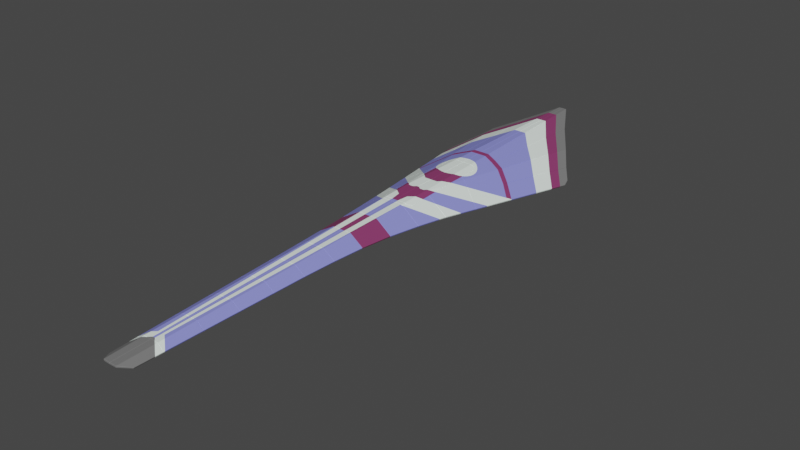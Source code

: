# Source: phoenix_nova_exported.blend  (saved by Blender 2.80.41; exported with 4.5.12 LTS)
import bpy
from mathutils import Matrix  # noqa: F401  (used for matrix-valued properties, if any)

bpy.ops.wm.read_factory_settings(use_empty=True)
scene = bpy.context.scene
scene.name = 'Scene'

# ---- collections
col_collection = bpy.data.collections.new('Collection'); scene.collection.children.link(col_collection)
col_collection_2 = bpy.data.collections.new('Collection 2'); scene.collection.children.link(col_collection_2)

# ---- materials (node trees are filled in below, after node groups)
mat_hull = bpy.data.materials.new('Hull')
mat_hull.alpha_threshold = 0.0
mat_hull.use_transparent_shadow = False
mat_hull.roughness = 0.5
mat_hull.line_color = (0.0, 0.0, 0.0, 1.0)
mat_adamantine_armor = bpy.data.materials.new('Adamantine Armor')
mat_adamantine_armor.alpha_threshold = 0.0
mat_adamantine_armor.use_transparent_shadow = False
mat_adamantine_armor.roughness = 0.5
mat_adamantine_armor.line_color = (0.0, 0.0, 0.0, 1.0)
mat_heat_paint = bpy.data.materials.new('Heat Paint')
mat_heat_paint.use_transparent_shadow = False
mat_heat_paint.roughness = 0.25
mat_phase = bpy.data.materials.new('Phase')
mat_phase.use_transparent_shadow = False
mat_phase.roughness = 0.25
mat_white_paint = bpy.data.materials.new('White Paint')
mat_white_paint.use_transparent_shadow = False
mat_white_paint.roughness = 0.25

# ---- material node trees
mat_hull.use_nodes = True; mat_hull.node_tree.nodes.clear()
_N = mat_hull.node_tree.nodes; _L = mat_hull.node_tree.links
n0 = _N.new('ShaderNodeOutputMaterial'); n0.name = 'Material Output'; n0.location = (300, 300)
n1 = _N.new('ShaderNodeBsdfPrincipled'); n1.name = 'Principled BSDF'; n1.location = (10, 300)
n1.distribution = 'GGX'
n1.subsurface_method = 'BURLEY'
n1.inputs[0].default_value = (0.0, 0.0, 0.0, 1.0)
n1.inputs[3].default_value = 1.45
_L.new(n1.outputs[0], n0.inputs[0])
n0.is_active_output = True
mat_adamantine_armor.use_nodes = True; mat_adamantine_armor.node_tree.nodes.clear()
_N = mat_adamantine_armor.node_tree.nodes; _L = mat_adamantine_armor.node_tree.links
n0 = _N.new('ShaderNodeOutputMaterial'); n0.name = 'Material Output'; n0.location = (300, 300)
n1 = _N.new('ShaderNodeBsdfPrincipled'); n1.name = 'Principled BSDF'; n1.location = (10, 300)
n1.distribution = 'GGX'
n1.subsurface_method = 'BURLEY'
n1.inputs[0].default_value = (0.2608, 0.2774, 0.8, 1.0)
n1.inputs[3].default_value = 1.45
_L.new(n1.outputs[0], n0.inputs[0])
n0.is_active_output = True
mat_heat_paint.use_nodes = True; mat_heat_paint.node_tree.nodes.clear()
_N = mat_heat_paint.node_tree.nodes; _L = mat_heat_paint.node_tree.links
n0 = _N.new('ShaderNodeOutputMaterial'); n0.name = 'Material Output'; n0.location = (300, 300)
n1 = _N.new('ShaderNodeBsdfPrincipled'); n1.name = 'Principled BSDF'; n1.location = (10, 300)
n1.distribution = 'GGX'
n1.subsurface_method = 'BURLEY'
n1.inputs[0].default_value = (0.1845, 0.1845, 0.1845, 1.0)
n1.inputs[3].default_value = 1.45
_L.new(n1.outputs[0], n0.inputs[0])
n0.is_active_output = True
mat_phase.use_nodes = True; mat_phase.node_tree.nodes.clear()
_N = mat_phase.node_tree.nodes; _L = mat_phase.node_tree.links
n0 = _N.new('ShaderNodeOutputMaterial'); n0.name = 'Material Output'; n0.location = (300, 300)
n1 = _N.new('ShaderNodeBsdfPrincipled'); n1.name = 'Principled BSDF'; n1.location = (10, 300)
n1.distribution = 'GGX'
n1.subsurface_method = 'BURLEY'
n1.inputs[0].default_value = (0.2529, 0.04123, 0.1381, 1.0)
n1.inputs[3].default_value = 1.45
_L.new(n1.outputs[0], n0.inputs[0])
n0.is_active_output = True
mat_white_paint.use_nodes = True; mat_white_paint.node_tree.nodes.clear()
_N = mat_white_paint.node_tree.nodes; _L = mat_white_paint.node_tree.links
n0 = _N.new('ShaderNodeOutputMaterial'); n0.name = 'Material Output'; n0.location = (300, 300)
n1 = _N.new('ShaderNodeBsdfPrincipled'); n1.name = 'Principled BSDF'; n1.location = (10, 300)
n1.distribution = 'GGX'
n1.subsurface_method = 'BURLEY'
n1.inputs[0].default_value = (0.8941, 1.0, 0.9397, 1.0)
n1.inputs[3].default_value = 1.45
_L.new(n1.outputs[0], n0.inputs[0])
n0.is_active_output = True

# ---- world
world_world = bpy.data.worlds.new('World'); scene.world = world_world
world_world.color = (0.05088, 0.05088, 0.05088)
world_world.use_sun_shadow = False
world_world.sun_shadow_jitter_overblur = 0.0

# ---- meshes
me_cube_001 = bpy.data.meshes.new('Cube.001')
me_cube_001.from_pydata([(0.05968, -1.1, 0.267), (0.08639, -1.1, 0.2343), (0.444, 6.287, 0.3525), (0.2996, 2.183, 0.643), (0.0, 2.187, 0.6431), (0.0, 4.431, 0.1083), (0.0, 8.491, 0.3026), (0.0, 8.744, 0.6328), (0.0, -7.438, 0.2945), (0.7905, 4.944, 0.4815), (0.1528, 7.497, 0.7234), (0.0, 7.461, 0.7228), (0.8277, 6.705, 0.4774), (0.6035, 6.978, 0.5591), (0.7963, 5.095, 0.4802), (0.7855, 4.816, 0.4789), (0.6339, 2.125, 0.4505), (0.4908, -0.4163, 0.4238), (0.2543, 4.422, 0.1083), (0.2897, 8.491, 0.3026), (0.3582, 7.168, 0.2395), (0.6046, 7.255, 0.5602), (0.5799, 7.626, 0.571), (0.4441, 8.655, 0.5161), (0.2826, 8.744, 0.6328), (0.3291, 8.308, 0.6645), (0.0, -1.1, 0.267), (0.08639, -1.1, 0.1083), (0.0, -1.1, 0.1083), (0.08639, -7.336, 0.2343), (0.05968, -7.391, 0.267), (0.0, -7.391, 0.267), (0.08639, -7.121, 0.1083), (0.2407, -7.121, 0.1083), (0.1941, -7.423, 0.2944), (0.3333, -7.222, 0.229), (0.1803, -7.437, 0.2939), (0.2875, -7.225, 0.1694)], [], [(2, 13, 12), (16, 3, 34, 35, 17), (6, 7, 24, 23, 19), (5, 6, 19, 20, 18), (7, 11, 10, 25, 24), (9, 3, 16, 15), (17, 2, 12, 14, 15, 16), (15, 14, 9), (13, 2, 17, 35, 37, 33, 18, 20, 21), (14, 12, 13, 21, 22, 25, 10, 3, 9), (20, 19, 23, 22, 21), (23, 24, 25, 22), (27, 1, 0, 26, 28), (26, 0, 30, 31), (29, 30, 0, 1), (32, 29, 1, 27), (36, 37, 35, 34), (37, 36, 8, 31, 30, 29, 32, 33), (33, 32, 27, 28, 5, 18), (4, 3, 10, 11), (8, 36, 34, 3, 4)])
_uv = me_cube_001.uv_layers.new(name='UVMap')
_uv.uv.foreach_set('vector', [0.7504, 0.6771, 0.7356, 0.6571, 0.7149, 0.6709, 0.0, 0.0, 0.0, 0.0, 0.0, 0.0, 0.0, 0.0, 0.0, 0.0, 0.0, 0.0, 0.0, 0.0, 0.0, 0.0, 0.0, 0.0, 0.0, 0.0, 0.0, 0.0, 0.0, 0.0, 0.0, 0.0, 0.0, 0.0, 0.0, 0.0, 0.0, 0.0, 0.0, 0.0, 0.0, 0.0, 0.0, 0.0, 0.0, 0.0, 0.0, 0.0, 0.0, 0.0, 0.0, 0.0, 0.0, 0.0, 0.0, 0.0, 0.0, 0.0, 0.0, 0.0, 0.0, 0.0, 0.0, 0.0, 0.0, 0.0, 0.0, 0.0, 0.0, 0.0, 0.0, 0.0, 0.0, 0.0, 0.0, 0.0, 0.0, 0.0, 0.0, 0.0, 0.0, 0.0, 0.0, 0.0, 0.0, 0.0, 0.0, 0.0, 0.0, 0.0, 0.0, 0.0, 0.0, 0.0, 0.0, 0.0, 0.0, 0.0, 0.0, 0.0, 0.0, 0.0, 0.0, 0.0, 0.0, 0.0, 0.0, 0.0, 0.0, 0.0, 0.0, 0.0, 0.0, 0.0, 0.0, 0.0, 0.0, 0.0, 0.0, 0.0, 0.0, 0.0, 0.0, 0.0, 0.0, 0.0, 0.5293, 0.25, 0.4282, 0.25, 0.402, 0.25, 0.402, 0.25, 0.5293, 0.25, 0.402, 0.25, 0.402, 0.25, 0.402, 0.25, 0.402, 0.25, 0.4282, 0.25, 0.402, 0.25, 0.402, 0.25, 0.4282, 0.25, 0.5293, 0.25, 0.4282, 0.25, 0.4282, 0.25, 0.5293, 0.25, 0.0, 0.0, 0.0, 0.0, 0.0, 0.0, 0.0, 0.0, 0.6444, 0.6839, 0.5908, 0.5608, 0.4955, 0.5604, 0.4955, 0.5874, 0.5305, 0.5874, 0.5439, 0.6198, 0.5439, 0.7443, 0.621, 0.7443, 0.0, 0.0, 0.0, 0.0, 0.0, 0.0, 0.0, 0.0, 0.0, 0.0, 0.0, 0.0, 0.0, 0.0, 0.0, 0.0, 0.0, 0.0, 0.0, 0.0, 0.0, 0.0, 0.0, 0.0, 0.0, 0.0, 0.0, 0.0, 0.0, 0.0])
me_cube_001.materials.append(mat_hull)
me_cube_001.use_remesh_preserve_volume = False
me_cube_001.use_remesh_preserve_attributes = False
me_cube_001.use_mirror_vertex_groups = False
me_cube_001.update()
me_cube_002 = bpy.data.meshes.new('Cube.002')
me_cube_002.from_pydata([(0.444, 6.287, 0.3525), (0.0, 4.431, 0.1083), (0.0, 8.491, 0.3026), (0.0, -7.438, 0.2945), (0.8277, 6.705, 0.4774), (0.6035, 6.978, 0.5591), (0.6339, 2.125, 0.4505), (0.4908, -0.4163, 0.4238), (0.2543, 4.422, 0.1083), (0.2897, 8.491, 0.3026), (0.3582, 7.168, 0.2395), (0.6046, 7.255, 0.5602), (0.5799, 7.626, 0.571), (0.4441, 8.655, 0.5161), (0.0, -0.6315, 0.1083), (0.08639, -7.336, 0.2343), (0.05968, -7.391, 0.267), (0.0, -7.391, 0.267), (0.08639, -7.121, 0.1083), (0.2407, -7.121, 0.1083), (0.1941, -7.423, 0.2944), (0.3333, -7.222, 0.229), (0.1803, -7.437, 0.2939), (0.2875, -7.225, 0.1694), (0.2415, -6.48, 0.1083), (0.08639, -6.469, 0.1083), (0.3501, -6.497, 0.2498), (0.3744, -5.448, 0.2798), (0.08639, -5.431, 0.1083), (0.2427, -5.431, 0.1083), (0.08639, -4.435, 0.1083), (0.3973, -4.455, 0.3082), (0.2439, -4.439, 0.1083), (0.245, -3.449, 0.1083), (0.4202, -3.466, 0.3365), (0.08639, -3.449, 0.1083), (0.2461, -2.512, 0.1083), (0.442, -2.526, 0.3634), (0.08639, -2.512, 0.1083), (0.08639, -1.567, 0.1083), (0.4638, -1.585, 0.3903), (0.2473, -1.565, 0.1083), (0.4852, -0.6583, 0.4168), (0.2484, -0.6316, 0.1083), (0.486, 0.2727, 0.4164), (0.0, 0.3087, 0.1083), (0.2495, 0.3087, 0.1083), (0.4795, 1.213, 0.4064), (0.5816, 1.195, 0.4408), (0.2506, 1.252, 0.1083), (0.0, 1.249, 0.1083), (0.2517, 2.198, 0.1083), (0.4729, 2.156, 0.3964), (0.0, 2.19, 0.1083), (0.4663, 3.093, 0.3865), (0.2528, 3.144, 0.1083), (0.6844, 3.021, 0.46), (0.0, 3.141, 0.1083), (0.0, 4.976, 0.1344), (0.4535, 4.931, 0.3669), (0.7828, 4.816, 0.478), (0.2753, 4.975, 0.1348), (0.0, 7.153, 0.2386), (0.0, 5.956, 0.1813), (0.3121, 5.95, 0.1813), (0.8075, 5.792, 0.4782), (0.4466, 5.907, 0.3565), (0.5294, 0.2689, 0.431), (0.2775, -4.442, 0.1521), (0.2752, -5.435, 0.1507), (0.2906, 1.245, 0.1604), (0.3162, 4.965, 0.1881), (0.2728, -6.485, 0.1492), (0.2863, -0.6358, 0.1577), (0.2841, -1.569, 0.1563), (0.2949, 3.133, 0.1632), (0.2819, -2.515, 0.155), (0.4075, 7.185, 0.3036), (0.3563, 5.94, 0.2388), (0.2798, -3.452, 0.1536), (0.2928, 2.19, 0.1618), (0.2884, 0.3028, 0.1591), (0.2981, 4.526, 0.1652), (0.4599, 4.014, 0.3767), (0.7361, 3.942, 0.4697), (0.0, 4.063, 0.1083), (0.297, 4.055, 0.1645), (0.2539, 4.065, 0.1083), (0.08639, -1.1, 0.1083), (0.0, -1.1, 0.1083)], [], [(1, 8, 61, 58), (7, 67, 44), (5, 11, 77, 78, 66, 0), (10, 77, 11, 12, 13, 9), (22, 20, 21, 23), (23, 19, 18, 15, 16, 17, 3, 22), (19, 24, 25, 18), (26, 72, 24, 19, 23, 21), (25, 24, 29, 28), (27, 69, 72, 26), (28, 29, 32, 30), (30, 32, 33, 35), (31, 68, 69, 27), (35, 33, 36, 38), (34, 79, 68, 31), (37, 76, 79, 34), (38, 36, 41, 39), (40, 74, 76, 37), (43, 46, 45, 14), (42, 73, 74, 40), (44, 81, 73, 42, 7), (45, 46, 49, 50), (47, 48, 6, 52), (47, 70, 81, 44), (50, 49, 51, 53), (52, 80, 70, 47), (53, 51, 55, 57), (52, 6, 56, 54), (57, 55, 87, 85), (83, 84, 60, 59), (54, 75, 80, 52), (59, 71, 82, 86, 83), (58, 61, 64, 63), (59, 60, 65, 66), (62, 10, 9, 2), (66, 78, 71, 59), (63, 64, 10, 62), (66, 65, 4, 0), (44, 67, 48, 47), (79, 76, 36, 33), (76, 74, 41, 36), (73, 81, 46, 43), (80, 75, 55, 51), (78, 77, 10, 64), (69, 68, 32, 29), (68, 79, 33, 32), (74, 73, 43, 41), (81, 70, 49, 46), (70, 80, 51, 49), (75, 86, 87, 55), (71, 78, 64, 61), (72, 69, 29, 24), (54, 56, 84, 83), (83, 86, 75, 54), (85, 87, 8, 1), (87, 86, 82, 71, 61, 8), (43, 14, 89, 88, 39, 41)])
me_cube_002.polygons.foreach_set('material_index', [1, 2, 0, 1, 1, 1, 1, 1, 1, 0, 1, 1, 0, 1, 0, 0, 1, 0, 1, 0, 2, 1, 0, 0, 1, 0, 1, 0, 1, 0, 0, 0, 1, 0, 1, 0, 1, 1, 0, 1, 1, 1, 1, 1, 1, 1, 1, 1, 1, 1, 1, 1, 0, 0, 1, 1, 1])
_k = set([(6, 52), (10, 62), (10, 77), (11, 77), (14, 43), (24, 25), (24, 72), (26, 72), (27, 69), (28, 29), (29, 69), (30, 32), (31, 68), (32, 68), (33, 35), (33, 79), (34, 79), (36, 38), (36, 76), (37, 76), (39, 41), (40, 74), (41, 74), (42, 73), (43, 73), (44, 67), (44, 81), (45, 46), (46, 81), (47, 48), (47, 70), (49, 50), (49, 70), (51, 53), (51, 80), (52, 80), (54, 56), (54, 75), (55, 57), (55, 75), (58, 61), (59, 60), (59, 71), (61, 71), (63, 64), (64, 78), (65, 66), (66, 78), (83, 84), (83, 86), (85, 87), (86, 87)])
me_cube_002.attributes.new('sharp_edge', 'BOOLEAN', 'EDGE').data.foreach_set('value', [ (min(e.vertices), max(e.vertices)) in _k for e in me_cube_002.edges])
_uv = me_cube_002.uv_layers.new(name='UVMap')
_uv.uv.foreach_set('vector', [0.0, 0.0, 0.0, 0.0, 0.0, 0.0, 0.0, 0.0, 0.0, 0.0, 0.0, 0.0, 0.0, 0.0, 0.0, 0.0, 0.0, 0.0, 0.0, 0.0, 0.0, 0.0, 0.0, 0.0, 0.0, 0.0, 0.0, 0.0, 0.0, 0.0, 0.0, 0.0, 0.0, 0.0, 0.0, 0.0, 0.0, 0.0, 0.0, 0.0, 0.0, 0.0, 0.0, 0.0, 0.0, 0.0, 0.6444, 0.6839, 0.621, 0.7443, 0.5439, 0.7443, 0.5439, 0.6198, 0.5305, 0.5874, 0.4955, 0.5874, 0.4955, 0.5604, 0.5908, 0.5608, 0.0, 0.0, 0.0, 0.0, 0.0, 0.0, 0.0, 0.0, 0.0, 0.0, 0.0, 0.0, 0.0, 0.0, 0.0, 0.0, 0.0, 0.0, 0.0, 0.0, 0.0, 0.0, 0.0, 0.0, 0.0, 0.0, 0.0, 0.0, 0.0, 0.0, 0.0, 0.0, 0.0, 0.0, 0.0, 0.0, 0.0, 0.0, 0.0, 0.0, 0.0, 0.0, 0.0, 0.0, 0.0, 0.0, 0.0, 0.0, 0.0, 0.0, 0.0, 0.0, 0.0, 0.0, 0.0, 0.0, 0.0, 0.0, 0.0, 0.0, 0.0, 0.0, 0.0, 0.0, 0.0, 0.0, 0.0, 0.0, 0.0, 0.0, 0.0, 0.0, 0.0, 0.0, 0.0, 0.0, 0.0, 0.0, 0.0, 0.0, 0.0, 0.0, 0.0, 0.0, 0.0, 0.0, 0.0, 0.0, 0.0, 0.0, 0.0, 0.0, 0.0, 0.0, 0.0, 0.0, 0.0, 0.0, 0.0, 0.0, 0.0, 0.0, 0.0, 0.0, 0.0, 0.0, 0.0, 0.0, 0.0, 0.0, 0.0, 0.0, 0.0, 0.0, 0.0, 0.0, 0.0, 0.0, 0.0, 0.0, 0.0, 0.0, 0.0, 0.0, 0.0, 0.0, 0.0, 0.0, 0.0, 0.0, 0.0, 0.0, 0.0, 0.0, 0.0, 0.0, 0.0, 0.0, 0.0, 0.0, 0.0, 0.0, 0.0, 0.0, 0.0, 0.0, 0.0, 0.0, 0.0, 0.0, 0.0, 0.0, 0.0, 0.0, 0.0, 0.0, 0.0, 0.0, 0.0, 0.0, 0.0, 0.0, 0.0, 0.0, 0.0, 0.0, 0.0, 0.0, 0.0, 0.0, 0.0, 0.0, 0.0, 0.0, 0.0, 0.0, 0.0, 0.0, 0.0, 0.0, 0.0, 0.0, 0.0, 0.0, 0.0, 0.0, 0.0, 0.0, 0.0, 0.0, 0.0, 0.0, 0.0, 0.0, 0.0, 0.0, 0.0, 0.0, 0.0, 0.0, 0.0, 0.0, 0.0, 0.0, 0.0, 0.0, 0.0, 0.0, 0.0, 0.0, 0.0, 0.0, 0.0, 0.0, 0.0, 0.0, 0.0, 0.0, 0.0, 0.0, 0.0, 0.0, 0.0, 0.0, 0.0, 0.0, 0.0, 0.0, 0.0, 0.0, 0.0, 0.0, 0.0, 0.0, 0.0, 0.0, 0.0, 0.0, 0.0, 0.0, 0.0, 0.0, 0.0, 0.0, 0.0, 0.0, 0.0, 0.0, 0.0, 0.0, 0.0, 0.0, 0.0, 0.0, 0.0, 0.0, 0.0, 0.0, 0.0, 0.0, 0.0, 0.0, 0.0, 0.0, 0.0, 0.0, 0.0, 0.0, 0.0, 0.0, 0.0, 0.0, 0.0, 0.0, 0.0, 0.0, 0.0, 0.0, 0.0, 0.0, 0.0, 0.0, 0.0, 0.0, 0.0, 0.0, 0.0, 0.0, 0.0, 0.0, 0.0, 0.0, 0.0, 0.0, 0.0, 0.0, 0.0, 0.0, 0.0, 0.0, 0.0, 0.0, 0.0, 0.0, 0.0, 0.0, 0.0, 0.0, 0.0, 0.0, 0.0, 0.0, 0.0, 0.0, 0.0, 0.0, 0.0, 0.0, 0.0, 0.0, 0.0, 0.0, 0.0, 0.0, 0.0, 0.0, 0.0, 0.0, 0.0, 0.0, 0.0, 0.0, 0.0, 0.0, 0.0, 0.0, 0.0, 0.0, 0.0, 0.0, 0.0, 0.0, 0.0, 0.0, 0.0, 0.0, 0.0, 0.0, 0.0, 0.0, 0.0, 0.0, 0.0, 0.0, 0.0, 0.0, 0.0, 0.0, 0.0, 0.0, 0.0, 0.0, 0.0, 0.0, 0.0, 0.0, 0.0, 0.0, 0.0, 0.0, 0.0, 0.0, 0.0, 0.0, 0.0, 0.0, 0.0, 0.0, 0.0, 0.0, 0.0, 0.0, 0.0, 0.0, 0.0, 0.0, 0.0, 0.0, 0.0, 0.0, 0.0, 0.0, 0.0, 0.0, 0.0, 0.0, 0.0, 0.0, 0.0, 0.0, 0.0, 0.0, 0.0, 0.0, 0.0, 0.0, 0.0, 0.0, 0.0, 0.0, 0.0, 0.0, 0.0, 0.0, 0.0, 0.0, 0.0, 0.0, 0.0, 0.0, 0.0, 0.0, 0.0, 0.0])
me_cube_002.materials.append(mat_adamantine_armor)
me_cube_002.materials.append(mat_heat_paint)
me_cube_002.materials.append(mat_phase)
me_cube_002.use_remesh_preserve_volume = False
me_cube_002.use_remesh_preserve_attributes = False
me_cube_002.use_mirror_vertex_groups = False
me_cube_002.update()
me_plane_005 = bpy.data.meshes.new('Plane.005')
me_plane_005.from_pydata([(0.0, 9.195, -0.5438), (0.3825, -7.237, -1.09), (0.1931, -7.51, -1.002), (7.451e-09, -7.516, -1.002), (0.2996, 2.183, -0.6499), (7.451e-09, 2.187, -0.6498), (1.232, 7.429, -0.9568), (0.6051, -1.599, -0.9843), (1.066, 2.049, -1.091), (7.451e-09, -1.574, -0.7862), (0.2584, -1.571, -0.7861), (0.279, 0.3062, -0.718), (7.451e-09, 0.3075, -0.7179), (0.7716, 0.2336, -1.001), (1.979, 6.255, -1.431), (1.916, 6.479, -1.386), (0.5223, -3.478, -1.015), (0.4486, -5.458, -1.055), (7.451e-09, -5.423, -0.9259), (7.451e-09, -3.454, -0.8544), (0.216, -5.43, -0.9262), (0.2377, -3.45, -0.8543), (0.7549, 4.744, -0.7997), (1.516, 4.124, -1.259), (0.2245, 4.903, -0.6087), (1.122, 4.485, -1.019), (0.4822, 4.842, -0.7014), (1.629, 6.851, -1.207), (0.6591, 8.255, -0.747), (0.4097, -6.504, -1.076), (7.451e-09, -6.469, -0.9639), (0.2045, -6.477, -0.9641), (0.4857, -4.462, -1.035), (7.451e-09, -4.438, -0.8902), (0.2269, -4.435, -0.8901), (7.451e-09, -2.514, -0.8203), (0.248, -2.511, -0.8202), (0.5572, -2.538, -0.9959), (0.6719, -0.6808, -0.9832), (0.2687, -0.6322, -0.752), (7.451e-09, -0.633, -0.7521), (0.2893, 1.245, -0.6839), (7.451e-09, 1.247, -0.6838), (0.9086, 1.143, -1.04), (-1.326e-06, 3.588, -0.6286), (0.2608, 3.587, -0.6286), (0.5358, 3.511, -0.7276), (1.284, 3.054, -1.172), (0.1059, 9.195, -0.5438), (-1.028e-06, 4.904, -0.6087), (1.56, 6.532, -1.181), (0.6355, 7.799, -0.7409), (-1.49e-07, 8.622, -0.5525), (0.1218, 8.622, -0.5525), (1.169, 7.071, -0.9358), (1.938, 6.066, -1.416), (1.745, 5.177, -1.344), (1.357, 5.581, -1.106), (0.5653, 6.445, -0.7228), (-5.364e-07, 6.92, -0.5782), (0.1688, 6.919, -0.5782), (0.9792, 6.005, -0.8735), (1.55, 4.278, -1.271), (1.153, 4.631, -1.031), (0.4904, 5.0, -0.7035), (-9.984e-07, 5.063, -0.6063), (0.2201, 5.062, -0.6063), (0.7826, 4.899, -0.8088), (1.489, 6.197, -1.155), (0.6108, 7.323, -0.7345), (-2.831e-07, 8.023, -0.5615), (0.1383, 8.023, -0.5615), (1.102, 6.696, -0.9139), (1.87, 5.753, -1.39), (0.3167, 4.212, -0.6454), (0.4284, 4.1, -0.686), (0.2906, 1.359, -0.6798), (0.3167, 1.359, -0.6946), (0.2436, 4.212, -0.6192), (0.4284, 3.541, -0.6889), (0.4284, 2.907, -0.6923), (0.4284, 2.16, -0.724), (-1.192e-06, 4.212, -0.6192), (0.4284, 1.471, -0.7534), (7.451e-09, 1.359, -0.6798), (0.1733, -3.451, -0.8543), (0.149, -4.436, -0.8901), (0.3178, 1.24, -0.7003), (0.0933, 1.359, -0.6798), (1.031, 1.847, -1.079), (0.2881, 1.215, -0.685), (0.289, 1.215, -0.685), (0.03978, -5.424, -0.926), (0.04757, -4.438, -0.8901), (0.2427, -0.6323, -0.752), (0.03218, -6.388, -0.9609), (0.1247, -5.427, -0.9261), (0.1353, 1.661, -0.6688), (0.2075, 3.42, -0.6312), (0.2646, 3.45, -0.6307), (-1.043e-06, 3.379, -0.6318), (0.1937, 2.811, -0.6404), (0.03535, 2.811, -0.6404), (2.98e-07, 2.811, -0.6404), (0.09241, 1.246, -0.6839), (0.03535, 2.274, -0.6485), (0.085, 0.3071, -0.718), (0.3202, 2.299, -0.6567), (0.1057, -6.196, -0.9539), (1.112, 3.159, -1.07), (0.07758, -0.6328, -0.7521), (0.411, -6.47, -1.075), (0.07017, -1.573, -0.7862), (0.5318, 4.027, -0.7234), (0.06275, -2.513, -0.8203), (0.2066, -6.286, -0.9572), (0.5009, 4.128, -0.7119), (0.05534, -3.453, -0.8544), (0.2658, 0.3062, -0.718), (0.1281, -6.474, -0.964), (0.1964, -2.511, -0.8202), (-1.565e-06, 4.463, -0.6154), (0.2196, -1.571, -0.7861), (-1.088e-06, 2.429, -0.6462), (0.2038, -6.542, -0.9665), (0.4017, -6.719, -1.08), (0.3012, 3.47, -0.6437), (0.1058, 3.389, -0.6317), (1.173, 2.545, -1.131), (0.6719, 2.118, -0.8642), (7.6e-07, 2.785, -0.6408), (-1.714e-06, 2.274, -0.6485), (0.1166, 2.204, -0.6496), (0.2332, 2.204, -0.6496), (0.2971, 2.274, -0.6486), (0.2954, 1.797, -0.6639), (1.367, 3.435, -1.203), (0.4284, 2.416, -0.7131), (0.4284, 1.911, -0.7346), (0.4634, 3.104, -0.7038), (0.7295, 3.393, -0.8427), (0.4508, 3.62, -0.6966), (0.5009, 3.713, -0.714), (0.3834, 3.537, -0.6728), (0.5422, 3.921, -0.7277), (0.5318, 3.815, -0.7246), (0.4284, 3.592, -0.6887), (0.3941, 3.551, -0.6766), (0.2797, 2.904, -0.639), (0.4284, 3.066, -0.6914), (1.455, 4.181, -1.221), (0.3834, 4.304, -0.6688), (0.3012, 4.372, -0.639), (0.4508, 4.222, -0.6934), (0.2075, 4.422, -0.6161), (0.2382, 4.405, -0.6163), (0.1058, 4.453, -0.6156), (1.553, 4.291, -1.272), (1.545, 4.282, -1.268), (7.451e-09, -6.388, -0.9609), (0.6051, -1.599, -0.9843), (0.2584, -1.571, -0.7861), (0.279, 0.3062, -0.718), (0.7716, 0.2336, -1.001), (0.5223, -3.478, -1.015), (0.2377, -3.45, -0.8543), (0.4486, -5.458, -1.055), (0.216, -5.43, -0.9262), (0.7549, 4.744, -0.7997), (0.7549, 4.744, -0.7997), (0.4822, 4.842, -0.7014), (0.4822, 4.842, -0.7014), (1.56, 6.532, -1.181), (1.629, 6.851, -1.207), (0.4857, -4.462, -1.035), (0.2269, -4.435, -0.8901), (0.5572, -2.538, -0.9959), (0.248, -2.511, -0.8202), (0.2687, -0.6322, -0.752), (0.6719, -0.6808, -0.9832), (0.2245, 4.903, -0.6087), (0.2245, 4.903, -0.6087), (-1.028e-06, 4.904, -0.6087), (0.6355, 7.799, -0.7409), (0.6591, 8.255, -0.747), (0.1218, 8.622, -0.5525), (0.1059, 9.195, -0.5438), (0.4097, -6.504, -1.076), (0.2045, -6.477, -0.9641), (1.169, 7.071, -0.9358), (1.232, 7.429, -0.9568), (1.122, 4.485, -1.019), (1.122, 4.485, -1.019), (0.09241, 1.246, -0.6839), (7.451e-09, 1.247, -0.6838), (0.05534, -3.453, -0.8544), (7.451e-09, -3.454, -0.8544), (0.03978, -5.424, -0.926), (7.451e-09, -5.423, -0.9259), (0.07017, -1.573, -0.7862), (7.451e-09, -1.574, -0.7862), (0.4284, 3.541, -0.6889), (0.4284, 3.541, -0.6889), (0.5358, 3.511, -0.7276), (1.489, 6.197, -1.155), (0.6108, 7.323, -0.7345), (0.1383, 8.023, -0.5615), (1.102, 6.696, -0.9139), (1.153, 4.631, -1.031), (1.357, 5.581, -1.106), (0.4904, 5.0, -0.7035), (0.5653, 6.445, -0.7228), (0.2201, 5.062, -0.6063), (0.1688, 6.919, -0.5782), (0.7826, 4.899, -0.8088), (0.9792, 6.005, -0.8735), (0.2436, 4.212, -0.6192), (-1.192e-06, 4.212, -0.6192), (0.3167, 4.212, -0.6454), (0.4284, 4.1, -0.686), (0.4284, 3.066, -0.6914), (0.4284, 2.907, -0.6923), (0.2906, 1.359, -0.6798), (0.3167, 1.359, -0.6946), (0.4284, 1.471, -0.7534), (0.0933, 1.359, -0.6798), (0.7295, 3.393, -0.8427), (0.149, -4.436, -0.8901), (0.04757, -4.438, -0.8901), (0.2196, -1.571, -0.7861), (0.1247, -5.427, -0.9261), (0.1964, -2.511, -0.8202), (0.2658, 0.3062, -0.718), (0.085, 0.3071, -0.718), (0.4284, 1.911, -0.7346), (0.4284, 2.16, -0.724), (0.4284, 2.16, -0.724), (0.4284, 2.416, -0.7131), (0.2427, -0.6323, -0.752), (1.516, 4.124, -1.259), (1.455, 4.181, -1.221), (0.06275, -2.513, -0.8203), (7.451e-09, -2.514, -0.8203), (0.6719, 2.118, -0.8642), (1.066, 2.049, -1.091), (0.07758, -0.6328, -0.7521), (7.451e-09, -0.633, -0.7521), (0.4284, 3.592, -0.6887), (0.1733, -3.451, -0.8543), (0.2893, 1.245, -0.6839), (1.112, 3.159, -1.07), (0.1281, -6.474, -0.964), (0.3178, 1.24, -0.7003), (0.9086, 1.143, -1.04), (7.451e-09, 1.359, -0.6798), (7.451e-09, -6.469, -0.9639), (1.284, 3.054, -1.172), (7.451e-09, -4.438, -0.8902), (7.451e-09, 0.3075, -0.7179), (-1.221e-05, 9.194, -0.4938), (0.4059, -7.239, -1.046), (0.2001, -7.512, -0.9522), (7.451e-09, -7.517, -0.9519), (0.3122, 2.181, -0.6015), (6.111e-06, 2.185, -0.5998), (1.253, 7.428, -0.9115), (0.6297, -1.601, -0.9408), (1.09, 2.047, -1.047), (7.451e-09, -1.575, -0.7362), (0.2714, -1.572, -0.7379), (0.2923, 0.3043, -0.6698), (7.451e-09, 0.3057, -0.668), (0.7963, 0.2318, -0.9575), (2.004, 6.253, -1.388), (1.941, 6.477, -1.342), (0.5466, -3.48, -0.9711), (0.4725, -5.459, -1.011), (7.451e-09, -5.425, -0.8759), (7.451e-09, -3.455, -0.8045), (0.2277, -5.432, -0.8776), (0.2506, -3.452, -0.8061), (0.7751, 4.743, -0.7539), (1.541, 4.122, -1.215), (0.2322, 4.903, -0.5593), (1.147, 4.484, -0.976), (0.4991, 4.842, -0.6544), (1.653, 6.849, -1.163), (0.676, 8.255, -0.6999), (0.4334, -6.505, -1.032), (7.451e-09, -6.471, -0.9139), (0.2172, -6.478, -0.9158), (0.51, -4.464, -0.9909), (7.451e-09, -4.44, -0.8402), (0.239, -4.437, -0.8416), (7.451e-09, -2.515, -0.7704), (0.2604, -2.512, -0.7718), (0.5819, -2.54, -0.9524), (0.6966, -0.6826, -0.9398), (0.281, -0.6341, -0.7036), (7.451e-09, -0.6349, -0.7021), (0.3014, 1.243, -0.6355), (7.451e-09, 1.245, -0.6339), (0.9333, 1.141, -0.9967), (1.726e-06, 3.587, -0.5786), (0.2694, 3.587, -0.5794), (0.5561, 3.51, -0.6819), (1.309, 3.052, -1.129), (0.1144, 9.194, -0.4953), (-1.028e-06, 4.904, -0.5587), (1.585, 6.53, -1.138), (0.6523, 7.799, -0.6938), (-1.083e-05, 8.621, -0.5025), (0.1302, 8.621, -0.5039), (1.189, 7.07, -0.8906), (1.963, 6.064, -1.372), (1.77, 5.175, -1.3), (1.382, 5.58, -1.063), (0.5822, 6.445, -0.6757), (-3.588e-06, 6.919, -0.5282), (0.1772, 6.919, -0.5297), (1.0, 6.004, -0.8282), (1.575, 4.277, -1.228), (1.178, 4.629, -0.9875), (0.5073, 5.0, -0.6565), (-2.524e-06, 5.062, -0.5563), (0.2285, 5.061, -0.5578), (0.8034, 4.898, -0.7635), (1.513, 6.195, -1.111), (0.6276, 7.323, -0.6875), (-7.913e-06, 8.022, -0.5115), (0.1467, 8.022, -0.513), (1.123, 6.695, -0.8686), (1.895, 5.751, -1.347), (0.3335, 4.212, -0.5983), (0.4453, 4.1, -0.6389), (0.3033, 1.357, -0.6315), (0.3413, 1.357, -0.6512), (0.2523, 4.211, -0.57), (0.4453, 3.541, -0.6419), (0.4492, 2.906, -0.647), (0.4531, 2.159, -0.6806), (3.338e-07, 4.211, -0.5692), (0.4531, 1.469, -0.7099), (7.451e-09, 1.357, -0.6298), (0.1733, -3.453, -0.8044), (0.149, -4.438, -0.8401), (0.3425, 1.238, -0.6569), (0.0933, 1.357, -0.6298), (1.055, 1.845, -1.036), (0.2881, 1.213, -0.6351), (0.3017, 1.213, -0.6367), (0.03978, -5.426, -0.876), (0.04757, -4.439, -0.8402), (0.2427, -0.6341, -0.7021), (0.03218, -6.39, -0.9109), (0.1247, -5.429, -0.8761), (0.1353, 1.659, -0.6189), (0.2075, 3.419, -0.5812), (0.2732, 3.45, -0.5815), (6.587e-06, 3.378, -0.5818), (0.1937, 2.81, -0.5904), (0.03536, 2.81, -0.5904), (1.098e-05, 2.81, -0.5904), (0.09241, 1.244, -0.6339), (0.03536, 2.273, -0.5985), (0.085, 0.3053, -0.668), (0.341, 2.298, -0.6112), (0.1057, -6.198, -0.904), (1.137, 3.157, -1.027), (0.07758, -0.6346, -0.7021), (0.4347, -6.471, -1.031), (0.07017, -1.575, -0.7362), (0.5486, 4.026, -0.6764), (0.06275, -2.515, -0.7703), (0.2188, -6.288, -0.9088), (0.5178, 4.128, -0.6648), (0.05534, -3.455, -0.8044), (0.2658, 0.3044, -0.668), (0.1281, -6.476, -0.9141), (0.1964, -2.513, -0.7703), (-1.565e-06, 4.462, -0.5654), (0.2196, -1.573, -0.7361), (1.112e-05, 2.428, -0.5962), (0.2159, -6.544, -0.918), (0.4252, -6.721, -1.036), (0.3181, 3.47, -0.5967), (0.1058, 3.388, -0.5817), (1.198, 2.543, -1.087), (0.6966, 2.116, -0.8207), (1.297e-05, 2.784, -0.5908), (1.049e-05, 2.273, -0.5985), (0.1166, 2.204, -0.5996), (0.2332, 2.203, -0.5996), (0.3056, 2.273, -0.5993), (0.3081, 1.795, -0.6156), (1.391, 3.433, -1.16), (0.4531, 2.414, -0.6697), (0.4531, 1.909, -0.6912), (0.4842, 3.103, -0.6583), (0.7542, 3.391, -0.7992), (0.4677, 3.619, -0.6495), (0.5178, 3.713, -0.667), (0.4002, 3.537, -0.6257), (0.559, 3.921, -0.6807), (0.5486, 3.815, -0.6775), (0.4453, 3.592, -0.6416), (0.4109, 3.55, -0.6295), (0.2882, 2.904, -0.5898), (0.4453, 3.066, -0.6444), (1.479, 4.179, -1.178), (0.4002, 4.304, -0.6217), (0.3181, 4.371, -0.5919), (0.4677, 4.222, -0.6463), (0.2075, 4.421, -0.5661), (0.2468, 4.405, -0.567), (0.1058, 4.452, -0.5656), (1.577, 4.29, -1.229), (1.57, 4.281, -1.225), (7.451e-09, -6.39, -0.911), (0.6298, -1.601, -0.9409), (0.2709, -1.572, -0.7377), (0.2912, 0.3043, -0.6695), (0.7963, 0.2318, -0.9575), (0.5468, -3.48, -0.9712), (0.25, -3.452, -0.8059), (0.4727, -5.459, -1.011), (0.2289, -5.432, -0.8779), (0.7751, 4.743, -0.7539), (0.7751, 4.743, -0.7539), (0.4991, 4.842, -0.6544), (0.4991, 4.842, -0.6544), (1.585, 6.53, -1.138), (1.653, 6.849, -1.163), (0.5098, -4.464, -0.9908), (0.2397, -4.437, -0.8418), (0.5817, -2.54, -0.9523), (0.261, -2.512, -0.772), (0.2818, -0.6341, -0.7038), (0.6966, -0.6826, -0.9398), (0.2322, 4.903, -0.5593), (0.2322, 4.903, -0.5593), (-1.028e-06, 4.904, -0.5587), (0.6523, 7.799, -0.6938), (0.676, 8.255, -0.6999), (0.1302, 8.621, -0.5039), (0.1144, 9.194, -0.4953), (0.4334, -6.505, -1.032), (0.2161, -6.478, -0.9155), (1.189, 7.07, -0.8906), (1.253, 7.428, -0.9115), (1.147, 4.484, -0.976), (1.147, 4.484, -0.976), (0.09241, 1.244, -0.6339), (7.451e-09, 1.245, -0.6339), (0.05534, -3.455, -0.8044), (7.451e-09, -3.455, -0.8045), (0.03978, -5.426, -0.876), (7.451e-09, -5.425, -0.8759), (0.07017, -1.575, -0.7362), (7.451e-09, -1.575, -0.7362), (0.4453, 3.541, -0.6419), (0.4453, 3.541, -0.6419), (0.5571, 3.51, -0.6824), (1.513, 6.195, -1.111), (0.6276, 7.323, -0.6875), (0.1467, 8.022, -0.513), (1.123, 6.695, -0.8686), (1.178, 4.629, -0.9875), (1.382, 5.58, -1.063), (0.5073, 5.0, -0.6565), (0.5822, 6.445, -0.6757), (0.2285, 5.061, -0.5578), (0.1772, 6.919, -0.5297), (0.8034, 4.898, -0.7635), (1.0, 6.004, -0.8282), (0.252, 4.211, -0.5699), (-1.192e-06, 4.211, -0.5692), (0.3335, 4.212, -0.5983), (0.4453, 4.1, -0.6389), (0.4453, 3.066, -0.6444), (0.4492, 2.906, -0.647), (0.3033, 1.357, -0.6315), (0.3413, 1.357, -0.6512), (0.4531, 1.469, -0.7099), (0.0933, 1.357, -0.6298), (0.7542, 3.391, -0.7992), (0.149, -4.438, -0.8401), (0.04757, -4.439, -0.8402), (0.2196, -1.573, -0.7361), (0.1247, -5.429, -0.8761), (0.1964, -2.513, -0.7703), (0.2658, 0.3044, -0.668), (0.085, 0.3053, -0.668), (0.4531, 1.909, -0.6912), (0.4531, 2.159, -0.6806), (0.4531, 2.159, -0.6806), (0.4531, 2.414, -0.6697), (0.2427, -0.6341, -0.7021), (1.541, 4.122, -1.215), (1.479, 4.179, -1.178), (0.06275, -2.515, -0.7703), (7.451e-09, -2.515, -0.7704), (0.6966, 2.116, -0.8207), (1.09, 2.047, -1.047), (0.07758, -0.6346, -0.7021), (7.451e-09, -0.6349, -0.7021), (0.4453, 3.592, -0.6416), (0.1733, -3.453, -0.8044), (0.3026, 1.243, -0.6358), (1.137, 3.157, -1.027), (0.1281, -6.476, -0.9141), (0.3424, 1.238, -0.6569), (0.9333, 1.141, -0.9967), (7.451e-09, 1.357, -0.6298), (7.451e-09, -6.471, -0.9139), (1.309, 3.052, -1.129), (7.451e-09, -4.44, -0.8402), (7.451e-09, 0.3057, -0.668)], [(130, 131), (4, 45), (389, 390), (263, 304)], [(34, 167, 230, 86), (65, 66, 180, 182), (255, 119, 124, 2, 3), (196, 195, 228, 257), (103, 100, 127, 98, 99, 148, 101, 102), (38, 178, 162, 13), (36, 176, 164, 21), (34, 174, 166, 167), (67, 168, 170, 64), (39, 10, 229, 238), (165, 16, 32, 175), (161, 7, 37, 177), (160, 10, 39, 179), (172, 189, 6, 27), (163, 11, 91, 252, 253), (256, 250, 136), (183, 185, 186, 28), (194, 193, 233, 12), (8, 89, 87, 249, 222, 223, 224, 234, 243), (14, 55, 50, 173, 15), (161, 177, 231, 122), (19, 35, 241, 117), (188, 187, 125, 124), (42, 84, 88, 104), (29, 31, 115, 111), (181, 155, 154, 156, 121, 49), (246, 258, 106, 110), (22, 203, 201, 146, 141, 142, 145, 144, 113, 116, 153, 151, 152, 155, 181, 171), (20, 115, 108, 96), (46, 226, 139), (205, 206, 185, 183), (204, 207, 189, 172), (190, 54, 51, 184), (0, 48, 53, 52), (63, 158, 150, 192), (68, 73, 56, 57), (208, 214, 215, 209), (210, 212, 213, 211), (72, 61, 58, 69), (70, 71, 60, 59), (26, 24, 212, 210), (191, 169, 214, 208), (57, 56, 157, 158, 63), (61, 67, 64, 58), (59, 60, 66, 65), (52, 53, 71, 70), (54, 72, 69, 51), (50, 55, 73, 68), (209, 215, 207, 204), (211, 213, 206, 205), (45, 147, 143, 126, 99), (217, 216, 45, 44), (235, 138, 135, 4), (76, 225, 97, 135), (221, 220, 139), (216, 218, 219, 247, 147, 45), (103, 102, 101, 148, 134, 133, 132, 105, 131, 123, 130), (80, 137, 107), (5, 131, 105, 132, 133, 134, 4), (96, 108, 115, 31, 251, 95, 197), (197, 95, 159, 18), (252, 91, 41), (155, 152, 151, 153, 116, 113, 144, 145, 142, 141, 146, 75, 74, 78), (124, 125, 1, 2), (228, 195, 85, 227), (227, 85, 165, 175), (221, 139, 226, 109, 237), (237, 109, 47, 128, 129, 236), (129, 128, 244), (238, 229, 199, 245), (245, 199, 9, 40), (86, 230, 92, 93), (93, 92, 198, 33), (233, 193, 41, 91, 90, 232), (232, 90, 91, 11), (136, 250, 140, 240, 23), (240, 140, 203, 22, 25), (150, 158, 62, 239), (135, 138, 83, 77, 76), (122, 231, 114, 112), (112, 114, 242, 200), (134, 107, 4), (147, 247, 79), (139, 220, 202, 46), (121, 156, 154, 155, 78, 82), (107, 137, 235, 4), (117, 241, 120, 248), (248, 120, 36, 21), (135, 97, 225, 254, 5, 4), (111, 115, 20, 17), (110, 106, 118, 94), (94, 118, 162, 178), (99, 126, 143, 147, 79, 149, 148), (124, 119, 188), (243, 234, 81), (87, 89, 43), (104, 88, 222, 249), (158, 157, 62), (45, 99, 98, 127, 100, 44), (159, 95, 251, 30), (148, 149, 80, 107, 134), (293, 345, 489, 426), (324, 441, 439, 325), (514, 262, 261, 383, 378), (455, 516, 487, 454), (362, 361, 360, 407, 358, 357, 386, 359), (297, 272, 421, 437), (295, 280, 423, 435), (293, 426, 425, 433), (326, 323, 429, 427), (298, 497, 488, 269), (424, 434, 291, 275), (420, 436, 296, 266), (419, 438, 298, 269), (431, 286, 265, 448), (422, 512, 511, 350, 270), (515, 395, 509), (442, 287, 445, 444), (453, 271, 492, 452), (267, 502, 493, 483, 482, 481, 508, 346, 348), (273, 274, 432, 309, 314), (420, 381, 490, 436), (278, 376, 500, 294), (447, 383, 384, 446), (301, 363, 347, 343), (288, 370, 374, 290), (440, 308, 380, 415, 413, 414), (505, 369, 365, 517), (281, 430, 440, 414, 411, 410, 412, 375, 372, 403, 404, 401, 400, 405, 460, 462), (279, 355, 367, 374), (305, 398, 485), (464, 442, 444, 465), (463, 431, 448, 466), (449, 443, 310, 313), (259, 311, 312, 307), (322, 451, 409, 417), (327, 316, 315, 332), (467, 468, 474, 473), (469, 470, 472, 471), (331, 328, 317, 320), (329, 318, 319, 330), (285, 469, 471, 283), (450, 467, 473, 428), (316, 322, 417, 416, 315), (320, 317, 323, 326), (318, 324, 325, 319), (311, 329, 330, 312), (313, 310, 328, 331), (309, 327, 332, 314), (468, 463, 466, 474), (470, 464, 465, 472), (304, 358, 385, 402, 406), (476, 303, 304, 475), (494, 263, 394, 397), (335, 394, 356, 484), (480, 398, 479), (475, 304, 406, 506, 478, 477), (362, 389, 382, 390, 364, 391, 392, 393, 407, 360, 361), (339, 366, 396), (264, 263, 393, 392, 391, 364, 390), (355, 456, 354, 510, 290, 374, 367), (456, 277, 418, 354), (511, 300, 350), (414, 337, 333, 334, 405, 400, 401, 404, 403, 372, 375, 412, 410, 411), (383, 261, 260, 384), (487, 486, 344, 454), (486, 434, 424, 344), (480, 496, 368, 485, 398), (496, 495, 388, 387, 306, 368), (388, 503, 387), (497, 504, 458, 488), (504, 299, 268, 458), (345, 352, 351, 489), (352, 292, 457, 351), (492, 491, 349, 350, 300, 452), (491, 270, 350, 349), (395, 282, 499, 399, 509), (499, 284, 281, 462, 399), (409, 498, 321, 417), (394, 335, 336, 342, 397), (381, 371, 373, 490), (371, 459, 501, 373), (393, 263, 366), (406, 338, 506), (398, 305, 461, 479), (380, 341, 337, 414, 413, 415), (366, 263, 494, 396), (376, 507, 379, 500), (507, 280, 295, 379), (394, 263, 264, 513, 484, 356), (370, 276, 279, 374), (369, 353, 377, 365), (353, 437, 421, 377), (358, 407, 408, 338, 406, 402, 385), (383, 447, 378), (502, 340, 493), (346, 302, 348), (363, 508, 481, 347), (417, 321, 416), (304, 303, 359, 386, 357, 358), (418, 289, 510, 354), (407, 393, 366, 339, 408), (2, 1, 260, 261), (3, 2, 261, 262), (190, 184, 443, 449), (160, 179, 438, 419), (200, 242, 501, 459), (7, 161, 420, 266), (258, 246, 505, 517), (163, 253, 512, 422), (13, 162, 421, 272), (15, 173, 432, 274), (14, 15, 274, 273), (164, 176, 435, 423), (166, 174, 433, 425), (196, 257, 516, 455), (21, 164, 423, 280), (167, 166, 425, 426), (170, 168, 427, 429), (27, 6, 265, 286), (172, 27, 286, 431), (28, 186, 445, 287), (255, 3, 262, 514), (32, 16, 275, 291), (33, 198, 457, 292), (174, 34, 293, 433), (35, 19, 278, 294), (37, 7, 266, 296), (176, 36, 295, 435), (38, 13, 272, 297), (40, 9, 268, 299), (178, 38, 297, 437), (194, 12, 271, 453), (1, 125, 384, 260), (48, 0, 259, 307), (239, 62, 321, 498), (182, 180, 439, 441), (171, 181, 440, 430), (183, 28, 287, 442), (0, 52, 311, 259), (186, 185, 444, 445), (187, 188, 447, 446), (6, 189, 448, 265), (169, 191, 450, 428), (256, 136, 395, 515), (244, 128, 387, 503), (193, 194, 453, 452), (195, 196, 455, 454), (29, 111, 370, 288), (197, 18, 277, 456), (9, 199, 458, 268), (18, 159, 418, 277), (201, 203, 462, 460), (204, 172, 431, 463), (205, 183, 442, 464), (52, 70, 329, 311), (185, 206, 465, 444), (189, 207, 466, 448), (55, 14, 273, 314), (56, 73, 332, 315), (208, 209, 468, 467), (210, 211, 470, 469), (59, 65, 324, 318), (213, 212, 471, 472), (215, 214, 473, 474), (63, 192, 451, 322), (64, 170, 429, 323), (65, 182, 441, 324), (180, 66, 325, 439), (168, 67, 326, 427), (68, 57, 316, 327), (69, 58, 317, 328), (70, 59, 318, 329), (60, 71, 330, 319), (61, 72, 331, 320), (73, 55, 314, 332), (216, 217, 476, 475), (218, 216, 475, 477), (219, 218, 477, 478), (217, 44, 303, 476), (5, 254, 513, 264), (220, 221, 480, 479), (223, 222, 481, 482), (224, 223, 482, 483), (84, 42, 301, 343), (131, 5, 264, 390), (225, 76, 335, 484), (226, 46, 305, 485), (228, 227, 486, 487), (229, 10, 269, 488), (230, 167, 426, 489), (111, 17, 276, 370), (231, 177, 436, 490), (233, 232, 491, 492), (234, 224, 483, 493), (237, 236, 495, 496), (39, 238, 497, 298), (128, 47, 306, 387), (23, 240, 499, 282), (103, 130, 389, 362), (137, 80, 339, 396), (138, 235, 494, 397), (49, 121, 380, 308), (62, 157, 416, 321), (241, 35, 294, 500), (8, 243, 502, 267), (246, 110, 369, 505), (43, 89, 348, 302), (146, 201, 460, 405), (96, 197, 456, 355), (114, 231, 490, 373), (85, 195, 454, 344), (41, 193, 452, 300), (238, 245, 504, 497), (202, 220, 479, 461), (136, 23, 282, 395), (121, 82, 341, 380), (109, 226, 485, 368), (251, 31, 290, 510), (125, 187, 446, 384), (130, 123, 382, 389), (192, 150, 409, 451), (253, 252, 511, 512), (247, 219, 478, 506), (88, 84, 343, 347), (119, 255, 514, 378), (236, 129, 388, 495), (165, 85, 344, 424), (232, 11, 270, 491), (89, 8, 267, 348), (249, 87, 346, 508), (34, 86, 345, 293), (250, 256, 515, 509), (157, 56, 315, 416), (257, 228, 487, 516), (199, 229, 488, 458), (123, 131, 390, 382), (12, 233, 492, 271), (44, 100, 359, 303), (100, 103, 362, 359), (159, 30, 289, 418), (10, 160, 419, 269), (161, 122, 381, 420), (11, 163, 422, 270), (162, 118, 377, 421), (16, 165, 424, 275), (248, 21, 280, 507), (17, 20, 279, 276), (20, 96, 355, 279), (22, 171, 430, 281), (25, 22, 281, 284), (214, 169, 428, 473), (24, 26, 285, 283), (26, 210, 469, 285), (173, 50, 309, 432), (50, 68, 327, 309), (175, 32, 291, 434), (227, 175, 434, 486), (177, 37, 296, 436), (36, 120, 379, 295), (179, 39, 298, 438), (94, 178, 437, 353), (181, 49, 308, 440), (212, 24, 283, 471), (184, 51, 310, 443), (51, 69, 328, 310), (53, 48, 307, 312), (71, 53, 312, 330), (31, 29, 288, 290), (188, 119, 378, 447), (54, 190, 449, 313), (72, 54, 313, 331), (191, 208, 467, 450), (240, 25, 284, 499), (42, 104, 363, 301), (104, 249, 508, 363), (19, 117, 376, 278), (117, 248, 507, 376), (198, 92, 351, 457), (92, 230, 489, 351), (112, 200, 459, 371), (122, 112, 371, 381), (46, 202, 461, 305), (79, 247, 506, 338), (149, 79, 338, 408), (203, 140, 399, 462), (209, 204, 463, 468), (211, 205, 464, 470), (206, 213, 472, 465), (207, 215, 474, 466), (57, 63, 322, 316), (58, 64, 323, 317), (66, 60, 319, 325), (67, 61, 320, 326), (82, 78, 337, 341), (78, 74, 333, 337), (74, 75, 334, 333), (75, 146, 405, 334), (80, 149, 408, 339), (221, 237, 496, 480), (76, 77, 336, 335), (222, 88, 347, 481), (77, 83, 342, 336), (83, 138, 397, 342), (254, 225, 484, 513), (140, 250, 509, 399), (86, 93, 352, 345), (93, 33, 292, 352), (120, 241, 500, 379), (118, 106, 365, 377), (106, 258, 517, 365), (81, 234, 493, 340), (235, 137, 396, 494), (243, 81, 340, 502), (110, 94, 353, 369), (150, 239, 498, 409), (242, 114, 373, 501), (129, 244, 503, 388), (245, 40, 299, 504), (252, 41, 300, 511), (47, 109, 368, 306), (30, 251, 510, 289), (87, 43, 302, 346)])
me_plane_005.polygons.foreach_set('material_index', [0, 3, 2, 0, 3, 3, 0, 0, 3, 0, 0, 0, 0, 2, 0, 0, 2, 0, 1, 2, 0, 0, 1, 0, 1, 0, 3, 0, 0, 0, 3, 3, 2, 2, 3, 1, 0, 0, 1, 1, 3, 3, 0, 0, 0, 3, 3, 3, 1, 1, 1, 1, 3, 1, 1, 1, 1, 1, 3, 1, 0, 1, 1, 2, 1, 0, 1, 0, 1, 1, 0, 1, 0, 1, 0, 1, 0, 1, 1, 1, 0, 3, 3, 0, 1, 3, 1, 0, 3, 0, 1, 3, 3, 1, 0, 0, 1, 1, 1, 2, 1, 0, 3, 2, 0, 3, 3, 0, 0, 3, 0, 0, 0, 0, 2, 0, 0, 2, 0, 1, 2, 0, 0, 1, 0, 1, 0, 3, 0, 0, 0, 3, 3, 2, 2, 3, 1, 0, 0, 1, 1, 3, 3, 0, 0, 0, 3, 3, 3, 1, 1, 1, 1, 3, 1, 1, 1, 1, 1, 3, 1, 0, 1, 1, 2, 1, 0, 1, 0, 1, 1, 0, 1, 0, 1, 0, 1, 0, 1, 1, 1, 0, 3, 3, 0, 1, 3, 1, 0, 3, 0, 1, 3, 3, 1, 0, 0, 1, 1, 1, 2, 1, 2, 2, 2, 0, 0, 0, 3, 0, 3, 2, 2, 0, 0, 0, 0, 0, 3, 2, 2, 2, 2, 0, 0, 0, 0, 0, 0, 3, 0, 3, 0, 2, 2, 1, 3, 0, 2, 2, 2, 1, 2, 3, 0, 1, 0, 0, 1, 0, 0, 0, 0, 3, 3, 3, 3, 3, 2, 1, 0, 0, 0, 0, 0, 3, 3, 3, 3, 3, 1, 1, 1, 1, 1, 3, 1, 1, 1, 1, 3, 1, 1, 1, 0, 3, 1, 0, 1, 0, 0, 0, 0, 1, 1, 0, 0, 0, 1, 1, 1, 3, 0, 1, 0, 1, 3, 0, 0, 1, 1, 1, 1, 1, 0, 1, 1, 1, 1, 1, 1, 3, 0, 1, 0, 2, 0, 0, 0, 1, 1, 0, 0, 0, 0, 1, 1, 0, 1, 3, 2, 0, 0, 0, 3, 0, 0, 0, 0, 0, 0, 3, 3, 3, 2, 3, 0, 0, 0, 0, 0, 3, 0, 3, 2, 3, 2, 3, 1, 1, 2, 3, 3, 0, 0, 1, 0, 1, 0, 1, 0, 1, 0, 3, 3, 0, 1, 1, 1, 1, 0, 0, 0, 0, 1, 1, 1, 1, 1, 1, 1, 1, 1, 1, 3, 1, 1, 0, 1, 1, 3, 0, 3, 0, 1, 1, 0, 1, 0, 1, 0, 2, 0])
_k = set([(6, 189), (7, 161), (8, 243), (9, 199), (10, 160), (10, 229), (11, 163), (11, 232), (12, 233), (13, 162), (16, 165), (17, 20), (18, 197), (19, 117), (20, 96), (21, 164), (21, 248), (22, 25), (22, 171), (23, 240), (24, 26), (24, 212), (25, 240), (26, 210), (27, 172), (28, 183), (29, 31), (30, 251), (31, 251), (32, 175), (33, 93), (34, 86), (34, 174), (35, 241), (36, 120), (36, 176), (37, 177), (38, 178), (39, 179), (39, 238), (40, 245), (41, 193), (41, 252), (42, 104), (43, 87), (46, 202), (46, 226), (47, 109), (48, 53), (49, 181), (50, 68), (50, 173), (51, 69), (51, 184), (53, 71), (54, 72), (54, 190), (57, 63), (57, 68), (58, 64), (58, 69), (60, 66), (60, 71), (61, 67), (61, 72), (63, 192), (64, 170), (66, 180), (67, 168), (74, 75), (74, 78), (75, 146), (76, 77), (76, 225), (77, 83), (78, 82), (79, 149), (79, 247), (80, 137), (80, 149), (81, 234), (81, 243), (83, 138), (84, 88), (85, 165), (85, 195), (86, 93), (87, 249), (88, 222), (92, 198), (92, 230), (94, 110), (94, 178), (96, 197), (104, 249), (106, 118), (106, 258), (109, 226), (110, 246), (112, 122), (112, 200), (114, 231), (114, 242), (117, 248), (118, 162), (119, 188), (119, 255), (120, 241), (122, 161), (129, 236), (129, 244), (137, 235), (138, 235), (140, 203), (140, 250), (146, 201), (150, 192), (150, 239), (166, 167), (167, 230), (168, 170), (169, 191), (169, 214), (171, 181), (172, 204), (175, 227), (177, 231), (180, 182), (183, 205), (185, 186), (185, 206), (187, 188), (189, 207), (191, 208), (193, 194), (195, 196), (199, 229), (201, 203), (202, 220), (204, 209), (205, 211), (206, 213), (207, 215), (208, 209), (210, 211), (212, 213), (214, 215), (216, 217), (216, 218), (218, 219), (219, 247), (220, 221), (221, 237), (222, 223), (223, 224), (224, 234), (225, 254), (227, 228), (228, 257), (232, 233), (236, 237), (238, 245), (250, 256), (252, 253), (265, 448), (266, 420), (267, 502), (268, 458), (269, 419), (269, 488), (270, 422), (270, 491), (271, 492), (272, 421), (275, 424), (276, 279), (277, 456), (278, 376), (279, 355), (280, 423), (280, 507), (281, 284), (281, 430), (282, 499), (283, 285), (283, 471), (284, 499), (285, 469), (286, 431), (287, 442), (288, 290), (289, 510), (290, 510), (291, 434), (292, 352), (293, 345), (293, 433), (294, 500), (295, 379), (295, 435), (296, 436), (297, 437), (298, 438), (298, 497), (299, 504), (300, 452), (300, 511), (301, 363), (302, 346), (305, 461), (305, 485), (306, 368), (307, 312), (308, 440), (309, 327), (309, 432), (310, 328), (310, 443), (312, 330), (313, 331), (313, 449), (316, 322), (316, 327), (317, 323), (317, 328), (319, 325), (319, 330), (320, 326), (320, 331), (322, 451), (323, 429), (325, 439), (326, 427), (333, 334), (333, 337), (334, 405), (335, 336), (335, 484), (336, 342), (337, 341), (338, 408), (338, 506), (339, 396), (339, 408), (340, 493), (340, 502), (342, 397), (343, 347), (344, 424), (344, 454), (345, 352), (346, 508), (347, 481), (351, 457), (351, 489), (353, 369), (353, 437), (355, 456), (363, 508), (365, 377), (365, 517), (368, 485), (369, 505), (371, 381), (371, 459), (373, 490), (373, 501), (376, 507), (377, 421), (378, 447), (378, 514), (379, 500), (381, 420), (388, 495), (388, 503), (396, 494), (397, 494), (399, 462), (399, 509), (405, 460), (409, 451), (409, 498), (425, 426), (426, 489), (427, 429), (428, 450), (428, 473), (430, 440), (431, 463), (434, 486), (436, 490), (439, 441), (442, 464), (444, 445), (444, 465), (446, 447), (448, 466), (450, 467), (452, 453), (454, 455), (458, 488), (460, 462), (461, 479), (463, 468), (464, 470), (465, 472), (466, 474), (467, 468), (469, 470), (471, 472), (473, 474), (475, 476), (475, 477), (477, 478), (478, 506), (479, 480), (480, 496), (481, 482), (482, 483), (483, 493), (484, 513), (486, 487), (487, 516), (491, 492), (495, 496), (497, 504), (509, 515), (511, 512)])
me_plane_005.attributes.new('sharp_edge', 'BOOLEAN', 'EDGE').data.foreach_set('value', [ (min(e.vertices), max(e.vertices)) in _k for e in me_plane_005.edges])
_uv = me_plane_005.uv_layers.new(name='UVMap')
_uv.uv.foreach_set('vector', [0.0, 0.0, 0.0, 0.0, 0.0, 0.0, 0.0, 0.0, 0.0, 0.0, 0.0, 0.0, 0.0, 0.0, 0.0, 0.0, 0.0, 0.0, 0.0, 0.0, 0.0, 0.0, 0.0, 0.0, 0.0, 0.0, 0.0, 0.0, 0.0, 0.0, 0.0, 0.0, 0.0, 0.0, 0.0, 0.0, 0.0, 0.0, 0.0, 0.0, 0.0, 0.0, 0.0, 0.0, 0.0, 0.0, 0.0, 0.0, 0.0, 0.0, 0.0, 0.0, 0.0, 0.0, 0.0, 0.0, 0.0, 0.0, 0.0, 0.0, 0.0, 0.0, 0.0, 0.0, 0.0, 0.0, 0.0, 0.0, 0.0, 0.0, 0.0, 0.0, 0.0, 0.0, 0.0, 0.0, 0.0, 0.0, 0.0, 0.0, 0.0, 0.0, 0.0, 0.0, 0.0, 0.0, 0.0, 0.0, 0.0, 0.0, 0.0, 0.0, 0.0, 0.0, 0.0, 0.0, 0.0, 0.0, 0.0, 0.0, 0.0, 0.0, 0.0, 0.0, 0.0, 0.0, 0.0, 0.0, 0.0, 0.0, 0.0, 0.0, 0.0, 0.0, 0.0, 0.0, 0.0, 0.0, 0.0, 0.0, 0.0, 0.0, 0.0, 0.0, 0.0, 0.0, 0.0, 0.0, 0.0, 0.0, 0.0, 0.0, 0.0, 0.0, 0.0, 0.0, 0.0, 0.0, 0.0, 0.0, 0.0, 0.0, 0.0, 0.0, 0.0, 0.0, 0.0, 0.0, 0.0, 0.0, 0.0, 0.0, 0.0, 0.0, 0.0, 0.0, 0.0, 0.0, 0.0, 0.0, 0.0, 0.0, 0.0, 0.0, 0.0, 0.0, 0.0, 0.0, 0.0, 0.0, 0.0, 0.0, 0.0, 0.0, 0.0, 0.0, 0.0, 0.0, 0.0, 0.0, 0.0, 0.0, 0.0, 0.0, 0.0, 0.0, 0.0, 0.0, 0.0, 0.0, 0.0, 0.0, 0.0, 0.0, 0.0, 0.0, 0.0, 0.0, 0.0, 0.0, 0.0, 0.0, 0.0, 0.0, 0.0, 0.0, 0.0, 0.0, 0.0, 0.0, 0.0, 0.0, 0.0, 0.0, 0.0, 0.0, 0.0, 0.0, 0.0, 0.0, 0.0, 0.0, 0.0, 0.0, 0.0, 0.0, 0.0, 0.0, 0.0, 0.0, 0.0, 0.0, 0.0, 0.0, 0.0, 0.0, 0.0, 0.0, 0.0, 0.0, 0.0, 0.0, 0.0, 0.0, 0.0, 0.0, 0.0, 0.0, 0.0, 0.0, 0.0, 0.0, 0.0, 0.0, 0.0, 0.0, 0.0, 0.0, 0.0, 0.0, 0.0, 0.0, 0.0, 0.0, 0.0, 0.0, 0.0, 0.0, 0.0, 0.0, 0.0, 0.0, 0.0, 0.0, 0.0, 0.0, 0.0, 0.0, 0.0, 0.0, 0.0, 0.0, 0.0, 0.0, 0.0, 0.0, 0.0, 0.0, 0.0, 0.0, 0.0, 0.0, 0.0, 0.0, 0.0, 0.0, 0.0, 0.0, 0.0, 0.0, 0.0, 0.0, 0.0, 0.0, 0.0, 0.0, 0.0, 0.0, 0.0, 0.0, 0.0, 0.0, 0.0, 0.0, 0.0, 0.0, 0.0, 0.0, 0.0, 0.0, 0.0, 0.0, 0.0, 0.0, 0.0, 0.0, 0.0, 0.0, 0.0, 0.0, 0.0, 0.0, 0.0, 0.0, 0.0, 0.0, 0.0, 0.0, 0.0, 0.0, 0.0, 0.0, 0.0, 0.0, 0.0, 0.0, 0.0, 0.0, 0.0, 0.0, 0.0, 0.0, 0.0, 0.0, 0.0, 0.0, 0.0, 0.0, 0.0, 0.0, 0.0, 0.0, 0.0, 0.0, 0.0, 0.0, 0.0, 0.0, 0.0, 0.0, 0.0, 0.0, 0.0, 0.0, 0.0, 0.0, 0.0, 0.0, 0.0, 0.0, 0.0, 0.0, 0.0, 0.0, 0.0, 0.0, 0.0, 0.0, 0.0, 0.0, 0.0, 0.0, 0.0, 0.0, 0.0, 0.0, 0.0, 0.0, 0.0, 0.0, 0.0, 0.0, 0.0, 0.0, 0.0, 0.0, 0.0, 0.0, 0.0, 0.0, 0.0, 0.0, 0.0, 0.0, 0.0, 0.0, 0.0, 0.0, 0.0, 0.0, 0.0, 0.0, 0.0, 0.0, 0.0, 0.0, 0.0, 0.0, 0.0, 0.0, 0.0, 0.0, 0.0, 0.0, 0.0, 0.0, 0.0, 0.0, 0.0, 0.0, 0.0, 0.0, 0.0, 0.0, 0.0, 0.0, 0.0, 0.0, 0.0, 0.0, 0.0, 0.0, 0.0, 0.0, 0.0, 0.0, 0.0, 0.0, 0.0, 0.0, 0.0, 0.0, 0.0, 0.0, 0.0, 0.0, 0.0, 0.0, 0.0, 0.0, 0.0, 0.0, 0.0, 0.0, 0.0, 0.0, 0.0, 0.0, 0.0, 0.0, 0.0, 0.0, 0.0, 0.0, 0.0, 0.0, 0.0, 0.0, 0.0, 0.0, 0.0, 0.0, 0.0, 0.0, 0.0, 0.0, 0.0, 0.0, 0.0, 0.0, 0.0, 0.0, 0.0, 0.0, 0.0, 0.0, 0.0, 0.0, 0.0, 0.0, 0.0, 0.0, 0.0, 0.0, 0.0, 0.0, 0.0, 0.0, 0.0, 0.0, 0.0, 0.0, 0.0, 0.0, 0.0, 0.0, 0.0, 0.0, 0.0, 0.0, 0.0, 0.0, 0.0, 0.0, 0.0, 0.0, 0.0, 0.0, 0.0, 0.0, 0.0, 0.0, 0.0, 0.0, 0.0, 0.0, 0.0, 0.0, 0.0, 0.0, 0.0, 0.0, 0.0, 0.0, 0.0, 0.0, 0.0, 0.0, 0.0, 0.0, 0.0, 0.0, 0.0, 0.0, 0.0, 0.0, 0.0, 0.0, 0.0, 0.0, 0.0, 0.0, 0.0, 0.0, 0.0, 0.0, 0.0, 0.0, 0.0, 0.0, 0.0, 0.0, 0.0, 0.0, 0.0, 0.0, 0.0, 0.0, 0.0, 0.0, 0.0, 0.0, 0.0, 0.0, 0.0, 0.0, 0.0, 0.0, 0.0, 0.0, 0.0, 0.0, 0.0, 0.0, 0.0, 0.0, 0.0, 0.0, 0.0, 0.0, 0.0, 0.0, 0.0, 0.0, 0.0, 0.0, 0.0, 0.0, 0.0, 0.0, 0.0, 0.0, 0.0, 0.0, 0.0, 0.0, 0.0, 0.0, 0.0, 0.0, 0.0, 0.0, 0.0, 0.0, 0.0, 0.0, 0.0, 0.0, 0.0, 0.0, 0.0, 0.0, 0.0, 0.0, 0.0, 0.0, 0.0, 0.0, 0.0, 0.0, 0.0, 0.0, 0.0, 0.0, 0.0, 0.0, 0.0, 0.0, 0.0, 0.0, 0.0, 0.0, 0.0, 0.0, 0.0, 0.0, 0.0, 0.0, 0.0, 0.0, 0.0, 0.0, 0.0, 0.0, 0.0, 0.0, 0.0, 0.0, 0.0, 0.0, 0.0, 0.0, 0.0, 0.0, 0.0, 0.0, 0.0, 0.0, 0.0, 0.0, 0.0, 0.0, 0.0, 0.0, 0.0, 0.0, 0.0, 0.0, 0.0, 0.0, 0.0, 0.0, 0.0, 0.0, 0.0, 0.0, 0.0, 0.0, 0.0, 0.0, 0.0, 0.0, 0.0, 0.0, 0.0, 0.0, 0.0, 0.0, 0.0, 0.0, 0.0, 0.0, 0.0, 0.0, 0.0, 0.0, 0.0, 0.0, 0.0, 0.0, 0.0, 0.0, 0.0, 0.0, 0.0, 0.0, 0.0, 0.0, 0.0, 0.0, 0.0, 0.0, 0.0, 0.0, 0.0, 0.0, 0.0, 0.0, 0.0, 0.0, 0.0, 0.0, 0.0, 0.0, 0.0, 0.0, 0.0, 0.0, 0.0, 0.0, 0.0, 0.0, 0.0, 0.0, 0.0, 0.0, 0.0, 0.0, 0.0, 0.0, 0.0, 0.0, 0.0, 0.0, 0.0, 0.0, 0.0, 0.0, 0.0, 0.0, 0.0, 0.0, 0.0, 0.0, 0.0, 0.0, 0.0, 0.0, 0.0, 0.0, 0.0, 0.0, 0.0, 0.0, 0.0, 0.0, 0.0, 0.0, 0.0, 0.0, 0.0, 0.0, 0.0, 0.0, 0.0, 0.0, 0.0, 0.0, 0.0, 0.0, 0.0, 0.0, 0.0, 0.0, 0.0, 0.0, 0.0, 0.0, 0.0, 0.0, 0.0, 0.0, 0.0, 0.0, 0.0, 0.0, 0.0, 0.0, 0.0, 0.0, 0.0, 0.0, 0.0, 0.0, 0.0, 0.0, 0.0, 0.0, 0.0, 0.0, 0.0, 0.0, 0.0, 0.0, 0.0, 0.0, 0.0, 0.0, 0.0, 0.0, 0.0, 0.0, 0.0, 0.0, 0.0, 0.0, 0.0, 0.0, 0.0, 0.0, 0.0, 0.0, 0.0, 0.0, 0.0, 0.0, 0.0, 0.0, 0.0, 0.0, 0.0, 0.0, 0.0, 0.0, 0.0, 0.0, 0.0, 0.0, 0.0, 0.0, 0.0, 0.0, 0.0, 0.0, 0.0, 0.0, 0.0, 0.0, 0.0, 0.0, 0.0, 0.0, 0.0, 0.0, 0.0, 0.0, 0.0, 0.0, 0.0, 0.0, 0.0, 0.0, 0.0, 0.0, 0.0, 0.0, 0.0, 0.0, 0.0, 0.0, 0.0, 0.0, 0.0, 0.0, 0.0, 0.0, 0.0, 0.0, 0.0, 0.0, 0.0, 0.0, 0.0, 0.0, 0.0, 0.0, 0.0, 0.0, 0.0, 0.0, 0.0, 0.0, 0.0, 0.0, 0.0, 0.0, 0.0, 0.0, 0.0, 0.0, 0.0, 0.0, 0.0, 0.0, 0.0, 0.0, 0.0, 0.0, 0.0, 0.0, 0.0, 0.0, 0.0, 0.0, 0.0, 0.0, 0.0, 0.0, 0.0, 0.0, 0.0, 0.0, 0.0, 0.0, 0.0, 0.0, 0.0, 0.0, 0.0, 0.0, 0.0, 0.0, 0.0, 0.0, 0.0, 0.0, 0.0, 0.0, 0.0, 0.0, 0.0, 0.0, 0.0, 0.0, 0.0, 0.0, 0.0, 0.0, 0.0, 0.0, 0.0, 0.0, 0.0, 0.0, 0.0, 0.0, 0.0, 0.0, 0.0, 0.0, 0.0, 0.0, 0.0, 0.0, 0.0, 0.0, 0.0, 0.0, 0.0, 0.0, 0.0, 0.0, 0.0, 0.0, 0.0, 0.0, 0.0, 0.0, 0.0, 0.0, 0.0, 0.0, 0.0, 0.0, 0.0, 0.0, 0.0, 0.0, 0.0, 0.0, 0.0, 0.0, 0.0, 0.0, 0.0, 0.0, 0.0, 0.0, 0.0, 0.0, 0.0, 0.0, 0.0, 0.0, 0.0, 0.0, 0.0, 0.0, 0.0, 0.0, 0.0, 0.0, 0.0, 0.0, 0.0, 0.0, 0.0, 0.0, 0.0, 0.0, 0.0, 0.0, 0.0, 0.0, 0.0, 0.0, 0.0, 0.0, 0.0, 0.0, 0.0, 0.0, 0.0, 0.0, 0.0, 0.0, 0.0, 0.0, 0.0, 0.0, 0.0, 0.0, 0.0, 0.0, 0.0, 0.0, 0.0, 0.0, 0.0, 0.0, 0.0, 0.0, 0.0, 0.0, 0.0, 0.0, 0.0, 0.0, 0.0, 0.0, 0.0, 0.0, 0.0, 0.0, 0.0, 0.0, 0.0, 0.0, 0.0, 0.0, 0.0, 0.0, 0.0, 0.0, 0.0, 0.0, 0.0, 0.0, 0.0, 0.0, 0.0, 0.0, 0.0, 0.0, 0.0, 0.0, 0.0, 0.0, 0.0, 0.0, 0.0, 0.0, 0.0, 0.0, 0.0, 0.0, 0.0, 0.0, 0.0, 0.0, 0.0, 0.0, 0.0, 0.0, 0.0, 0.0, 0.0, 0.0, 0.0, 0.0, 0.0, 0.0, 0.0, 0.0, 0.0, 0.0, 0.0, 0.0, 0.0, 0.0, 0.0, 0.0, 0.0, 0.0, 0.0, 0.0, 0.0, 0.0, 0.0, 0.0, 0.0, 0.0, 0.0, 0.0, 0.0, 0.0, 0.0, 0.0, 0.0, 0.0, 0.0, 0.0, 0.0, 0.0, 0.0, 0.0, 0.0, 0.0, 0.0, 0.0, 0.0, 0.0, 0.0, 0.0, 0.0, 0.0, 0.0, 0.0, 0.0, 0.0, 0.0, 0.0, 0.0, 0.0, 0.0, 0.0, 0.0, 0.0, 0.0, 0.0, 0.0, 0.0, 0.0, 0.0, 0.0, 0.0, 0.0, 0.0, 0.0, 0.0, 0.0, 0.0, 0.0, 0.0, 0.0, 0.0, 0.0, 0.0, 0.0, 0.0, 0.0, 0.0, 0.0, 0.0, 0.0, 0.0, 0.0, 0.0, 0.0, 0.0, 0.0, 0.0, 0.0, 0.0, 0.0, 0.0, 0.0, 0.0, 0.0, 0.0, 0.0, 0.0, 0.0, 0.0, 0.0, 0.0, 0.0, 0.0, 0.0, 0.0, 0.0, 0.0, 0.0, 0.0, 0.0, 0.0, 0.0, 0.0, 0.0, 0.0, 0.0, 0.0, 0.0, 0.0, 0.0, 0.0, 0.0, 0.0, 0.0, 0.0, 0.0, 0.0, 0.0, 0.0, 0.0, 0.0, 0.0, 0.0, 0.0, 0.0, 0.0, 0.0, 0.0, 0.0, 0.0, 0.0, 0.0, 0.0, 0.0, 0.0, 0.0, 0.0, 0.0, 0.0, 0.0, 0.0, 0.0, 0.0, 0.0, 0.0, 0.0, 0.0, 0.0, 0.0, 0.0, 0.0, 0.0, 0.0, 0.0, 0.0, 0.0, 0.0, 0.0, 0.0, 0.0, 0.0, 0.0, 0.0, 0.0, 0.0, 0.0, 0.0, 0.0, 0.0, 0.0, 0.0, 0.0, 0.0, 0.0, 0.0, 0.0, 0.0, 0.0, 0.0, 0.0, 0.0, 0.0, 0.0, 0.0, 0.0, 0.0, 0.0, 0.0, 0.0, 0.0, 0.0, 0.0, 0.0, 0.0, 0.0, 0.0, 0.0, 0.0, 0.0, 0.0, 0.0, 0.0, 0.0, 0.0, 0.0, 0.0, 0.0, 0.0, 0.0, 0.0, 0.0, 0.0, 0.0, 0.0, 0.0, 0.0, 0.0, 0.0, 0.0, 0.0, 0.0, 0.0, 0.0, 0.0, 0.0, 0.0, 0.0, 0.0, 0.0, 0.0, 0.0, 0.0, 0.0, 0.0, 0.0, 0.0, 0.0, 0.0, 0.0, 0.0, 0.0, 0.0, 0.0, 0.0, 0.0, 0.0, 0.0, 0.0, 0.0, 0.0, 0.0, 0.0, 0.0, 0.0, 0.0, 0.0, 0.0, 0.0, 0.0, 0.0, 0.0, 0.0, 0.0, 0.0, 0.0, 0.0, 0.0, 0.0, 0.0, 0.0, 0.0, 0.0, 0.0, 0.0, 0.0, 0.0, 0.0, 0.0, 0.0, 0.0, 0.0, 0.0, 0.0, 0.0, 0.0, 0.0, 0.0, 0.0, 0.0, 0.0, 0.0, 0.0, 0.0, 0.0, 0.0, 0.0, 0.0, 0.0, 0.0, 0.0, 0.0, 0.0, 0.0, 0.0, 0.0, 0.0, 0.0, 0.0, 0.0, 0.0, 0.0, 0.0, 0.0, 0.0, 0.0, 0.0, 0.0, 0.0, 0.0, 0.0, 0.0, 0.0, 0.0, 0.0, 0.0, 0.0, 0.0, 0.0, 0.0, 0.0, 0.0, 0.0, 0.0, 0.0, 0.0, 0.0, 0.0, 0.0, 0.0, 0.0, 0.0, 0.0, 0.0, 0.0, 0.0, 0.0, 0.0, 0.0, 0.0, 0.0, 0.0, 0.0, 0.0, 0.0, 0.0, 0.0, 0.0, 0.0, 0.0, 0.0, 0.0, 0.0, 0.0, 0.0, 0.0, 0.0, 0.0, 0.0, 0.0, 0.0, 0.0, 0.0, 0.0, 0.0, 0.0, 0.0, 0.0, 0.0, 0.0, 0.0, 0.0, 0.0, 0.0, 0.0, 0.0, 0.0, 0.0, 0.0, 0.0, 0.0, 0.0, 0.0, 0.0, 0.0, 0.0, 0.0, 0.0, 0.0, 0.0, 0.0, 0.0, 0.0, 0.0, 0.0, 0.0, 0.0, 0.0, 0.0, 0.0, 0.0, 0.0, 0.0, 0.0, 0.0, 0.0, 0.0, 0.0, 0.0, 0.0, 0.0, 0.0, 0.0, 0.0, 0.0, 0.0, 0.0, 0.0, 0.0, 0.0, 0.0, 0.0, 0.0, 0.0, 0.0, 0.0, 0.0, 0.0, 0.0, 0.0, 0.0, 0.0, 0.0, 0.0, 0.0, 0.0, 0.0, 0.0, 0.0, 0.0, 0.0, 0.0, 0.0, 0.0, 0.0, 0.0, 0.0, 0.0, 0.0, 0.0, 0.0, 0.0, 0.0, 0.0, 0.0, 0.0, 0.0, 0.0, 0.0, 0.0, 0.0, 0.0, 0.0, 0.0, 0.0, 0.0, 0.0, 0.0, 0.0, 0.0, 0.0, 0.0, 0.0, 0.0, 0.0, 0.0, 0.0, 0.0, 0.0, 0.0, 0.0, 0.0, 0.0, 0.0, 0.0, 0.0, 0.0, 0.0, 0.0, 0.0, 0.0, 0.0, 0.0, 0.0, 0.0, 0.0, 0.0, 0.0, 0.0, 0.0, 0.0, 0.0, 0.0, 0.0, 0.0, 0.0, 0.0, 0.0, 0.0, 0.0, 0.0, 0.0, 0.0, 0.0, 0.0, 0.0, 0.0, 0.0, 0.0, 0.0, 0.0, 0.0, 0.0, 0.0, 0.0, 0.0, 0.0, 0.0, 0.0, 0.0, 0.0, 0.0, 0.0, 0.0, 0.0, 0.0, 0.0, 0.0, 0.0, 0.0, 0.0, 0.0, 0.0, 0.0, 0.0, 0.0, 0.0, 0.0, 0.0, 0.0, 0.0, 0.0, 0.0, 0.0, 0.0, 0.0, 0.0, 0.0, 0.0, 0.0, 0.0, 0.0, 0.0, 0.0, 0.0, 0.0, 0.0, 0.0, 0.0, 0.0, 0.0, 0.0, 0.0, 0.0, 0.0, 0.0, 0.0, 0.0, 0.0, 0.0, 0.0, 0.0, 0.0, 0.0, 0.0, 0.0, 0.0, 0.0, 0.0, 0.0, 0.0, 0.0, 0.0, 0.0, 0.0, 0.0, 0.0, 0.0, 0.0, 0.0, 0.0, 0.0, 0.0, 0.0, 0.0, 0.0, 0.0, 0.0, 0.0, 0.0, 0.0, 0.0, 0.0, 0.0, 0.0, 0.0, 0.0, 0.0, 0.0, 0.0, 0.0, 0.0, 0.0, 0.0, 0.0, 0.0, 0.0, 0.0, 0.0, 0.0, 0.0, 0.0, 0.0, 0.0, 0.0, 0.0, 0.0, 0.0, 0.0, 0.0, 0.0, 0.0, 0.0, 0.0, 0.0, 0.0, 0.0, 0.0, 0.0, 0.0, 0.0, 0.0, 0.0, 0.0, 0.0, 0.0, 0.0, 0.0, 0.0, 0.0, 0.0, 0.0, 0.0, 0.0, 0.0, 0.0, 0.0, 0.0, 0.0, 0.0, 0.0, 0.0, 0.0, 0.0, 0.0, 0.0, 0.0, 0.0, 0.0, 0.0, 0.0, 0.0, 0.0, 0.0, 0.0, 0.0, 0.0, 0.0, 0.0, 0.0, 0.0, 0.0, 0.0, 0.0, 0.0, 0.0, 0.0, 0.0, 0.0, 0.0, 0.0, 0.0, 0.0, 0.0, 0.0, 0.0, 0.0, 0.0, 0.0, 0.0, 0.0, 0.0, 0.0, 0.0, 0.0, 0.0, 0.0, 0.0, 0.0, 0.0, 0.0, 0.0, 0.0, 0.0, 0.0, 0.0, 0.0, 0.0, 0.0, 0.0, 0.0, 0.0, 0.0, 0.0, 0.0, 0.0, 0.0, 0.0, 0.0, 0.0, 0.0, 0.0, 0.0, 0.0, 0.0, 0.0, 0.0, 0.0, 0.0, 0.0, 0.0, 0.0, 0.0, 0.0, 0.0, 0.0, 0.0, 0.0, 0.0, 0.0, 0.0, 0.0, 0.0, 0.0, 0.0, 0.0, 0.0, 0.0, 0.0, 0.0, 0.0, 0.0, 0.0, 0.0, 0.0, 0.0, 0.0, 0.0, 0.0, 0.0, 0.0, 0.0, 0.0, 0.0, 0.0, 0.0, 0.0, 0.0, 0.0, 0.0, 0.0, 0.0, 0.0, 0.0, 0.0, 0.0, 0.0, 0.0, 0.0, 0.0, 0.0, 0.0, 0.0, 0.0, 0.0, 0.0, 0.0, 0.0, 0.0, 0.0, 0.0, 0.0, 0.0, 0.0, 0.0, 0.0, 0.0, 0.0, 0.0, 0.0, 0.0, 0.0, 0.0, 0.0, 0.0, 0.0, 0.0, 0.0, 0.0, 0.0, 0.0, 0.0, 0.0, 0.0, 0.0, 0.0, 0.0, 0.0, 0.0, 0.0, 0.0, 0.0, 0.0, 0.0, 0.0, 0.0, 0.0, 0.0, 0.0, 0.0, 0.0, 0.0, 0.0, 0.0, 0.0, 0.0, 0.0, 0.0, 0.0, 0.0, 0.0, 0.0, 0.0, 0.0, 0.0, 0.0, 0.0, 0.0, 0.0, 0.0, 0.0, 0.0, 0.0, 0.0, 0.0, 0.0, 0.0, 0.0, 0.0, 0.0, 0.0, 0.0, 0.0, 0.0, 0.0, 0.0, 0.0, 0.0, 0.0, 0.0, 0.0, 0.0, 0.0, 0.0, 0.0, 0.0, 0.0, 0.0, 0.0, 0.0, 0.0, 0.0, 0.0, 0.0, 0.0, 0.0, 0.0, 0.0, 0.0, 0.0, 0.0, 0.0, 0.0, 0.0, 0.0, 0.0, 0.0, 0.0, 0.0, 0.0, 0.0, 0.0, 0.0, 0.0, 0.0, 0.0, 0.0, 0.0, 0.0, 0.0, 0.0, 0.0, 0.0, 0.0, 0.0, 0.0, 0.0, 0.0, 0.0, 0.0, 0.0, 0.0, 0.0, 0.0, 0.0, 0.0, 0.0, 0.0, 0.0, 0.0, 0.0, 0.0, 0.0, 0.0, 0.0, 0.0, 0.0, 0.0, 0.0, 0.0, 0.0, 0.0, 0.0, 0.0, 0.0, 0.0, 0.0, 0.0, 0.0, 0.0, 0.0, 0.0, 0.0, 0.0, 0.0, 0.0, 0.0, 0.0, 0.0, 0.0, 0.0, 0.0, 0.0, 0.0, 0.0, 0.0, 0.0, 0.0, 0.0, 0.0, 0.0, 0.0, 0.0, 0.0, 0.0, 0.0, 0.0, 0.0, 0.0, 0.0, 0.0, 0.0, 0.0, 0.0, 0.0, 0.0, 0.0, 0.0, 0.0, 0.0, 0.0, 0.0, 0.0, 0.0, 0.0, 0.0, 0.0, 0.0, 0.0, 0.0, 0.0, 0.0, 0.0, 0.0, 0.0, 0.0, 0.0, 0.0, 0.0, 0.0, 0.0, 0.0, 0.0, 0.0, 0.0, 0.0, 0.0, 0.0, 0.0, 0.0, 0.0, 0.0, 0.0, 0.0, 0.0, 0.0, 0.0, 0.0, 0.0, 0.0, 0.0, 0.0, 0.0, 0.0, 0.0, 0.0, 0.0, 0.0, 0.0, 0.0, 0.0, 0.0, 0.0, 0.0, 0.0, 0.0, 0.0, 0.0, 0.0, 0.0, 0.0, 0.0, 0.0, 0.0, 0.0, 0.0, 0.0, 0.0, 0.0, 0.0, 0.0, 0.0, 0.0, 0.0, 0.0, 0.0, 0.0, 0.0, 0.0, 0.0, 0.0, 0.0, 0.0, 0.0, 0.0, 0.0, 0.0, 0.0, 0.0, 0.0, 0.0, 0.0, 0.0, 0.0, 0.0, 0.0, 0.0, 0.0, 0.0, 0.0, 0.0, 0.0, 0.0, 0.0, 0.0, 0.0, 0.0, 0.0, 0.0, 0.0, 0.0, 0.0, 0.0, 0.0, 0.0, 0.0, 0.0, 0.0, 0.0, 0.0, 0.0, 0.0, 0.0, 0.0, 0.0, 0.0, 0.0, 0.0, 0.0, 0.0, 0.0, 0.0, 0.0, 0.0, 0.0, 0.0, 0.0, 0.0, 0.0, 0.0, 0.0, 0.0, 0.0, 0.0, 0.0, 0.0, 0.0, 0.0, 0.0, 0.0, 0.0, 0.0, 0.0, 0.0, 0.0, 0.0, 0.0, 0.0, 0.0, 0.0, 0.0, 0.0, 0.0, 0.0, 0.0, 0.0, 0.0, 0.0, 0.0, 0.0, 0.0, 0.0, 0.0, 0.0, 0.0, 0.0, 0.0, 0.0, 0.0, 0.0, 0.0, 0.0, 0.0, 0.0, 0.0, 0.0, 0.0, 0.0, 0.0, 0.0, 0.0, 0.0, 0.0, 0.0, 0.0, 0.0, 0.0, 0.0, 0.0, 0.0, 0.0, 0.0, 0.0, 0.0, 0.0, 0.0, 0.0, 0.0, 0.0, 0.0, 0.0, 0.0, 0.0, 0.0, 0.0, 0.0, 0.0, 0.0, 0.0, 0.0, 0.0, 0.0, 0.0, 0.0, 0.0, 0.0, 0.0, 0.0, 0.0, 0.0, 0.0, 0.0, 0.0, 0.0, 0.0, 0.0, 0.0, 0.0, 0.0, 0.0, 0.0, 0.0, 0.0, 0.0, 0.0, 0.0, 0.0, 0.0, 0.0, 0.0, 0.0, 0.0, 0.0, 0.0, 0.0, 0.0, 0.0, 0.0, 0.0, 0.0, 0.0, 0.0, 0.0, 0.0, 0.0, 0.0, 0.0, 0.0, 0.0, 0.0, 0.0, 0.0, 0.0, 0.0, 0.0, 0.0, 0.0, 0.0, 0.0, 0.0, 0.0, 0.0, 0.0, 0.0, 0.0, 0.0, 0.0, 0.0, 0.0, 0.0, 0.0, 0.0, 0.0, 0.0, 0.0, 0.0, 0.0, 0.0, 0.0, 0.0, 0.0, 0.0, 0.0, 0.0, 0.0, 0.0, 0.0, 0.0, 0.0, 0.0, 0.0, 0.0, 0.0, 0.0, 0.0, 0.0, 0.0, 0.0, 0.0, 0.0, 0.0, 0.0, 0.0, 0.0, 0.0, 0.0, 0.0, 0.0, 0.0, 0.0, 0.0, 0.0, 0.0, 0.0, 0.0, 0.0, 0.0, 0.0, 0.0, 0.0, 0.0, 0.0, 0.0, 0.0, 0.0, 0.0, 0.0, 0.0, 0.0, 0.0, 0.0, 0.0, 0.0, 0.0, 0.0, 0.0, 0.0, 0.0, 0.0, 0.0, 0.0, 0.0, 0.0, 0.0, 0.0, 0.0, 0.0, 0.0, 0.0, 0.0, 0.0, 0.0, 0.0, 0.0, 0.0, 0.0, 0.0, 0.0, 0.0, 0.0, 0.0, 0.0, 0.0, 0.0, 0.0, 0.0, 0.0, 0.0, 0.0, 0.0, 0.0, 0.0, 0.0, 0.0, 0.0, 0.0, 0.0, 0.0, 0.0, 0.0, 0.0, 0.0, 0.0, 0.0, 0.0, 0.0, 0.0, 0.0, 0.0, 0.0, 0.0, 0.0, 0.0, 0.0, 0.0, 0.0, 0.0, 0.0, 0.0, 0.0, 0.0, 0.0, 0.0, 0.0, 0.0, 0.0, 0.0, 0.0, 0.0, 0.0, 0.0, 0.0, 0.0, 0.0, 0.0, 0.0, 0.0, 0.0, 0.0, 0.0, 0.0, 0.0, 0.0, 0.0, 0.0, 0.0, 0.0, 0.0, 0.0, 0.0, 0.0, 0.0, 0.0, 0.0, 0.0, 0.0, 0.0, 0.0, 0.0, 0.0, 0.0, 0.0, 0.0, 0.0, 0.0, 0.0, 0.0, 0.0, 0.0, 0.0, 0.0, 0.0, 0.0, 0.0, 0.0, 0.0, 0.0, 0.0, 0.0, 0.0, 0.0, 0.0, 0.0, 0.0, 0.0, 0.0, 0.0, 0.0, 0.0, 0.0, 0.0, 0.0, 0.0, 0.0, 0.0, 0.0, 0.0, 0.0, 0.0, 0.0, 0.0, 0.0, 0.0, 0.0, 0.0, 0.0, 0.0, 0.0, 0.0, 0.0, 0.0, 0.0, 0.0, 0.0, 0.0, 0.0, 0.0, 0.0, 0.0, 0.0, 0.0, 0.0, 0.0, 0.0, 0.0, 0.0, 0.0, 0.0, 0.0, 0.0, 0.0, 0.0, 0.0, 0.0, 0.0, 0.0, 0.0, 0.0, 0.0, 0.0, 0.0, 0.0, 0.0, 0.0, 0.0, 0.0, 0.0, 0.0, 0.0, 0.0, 0.0, 0.0, 0.0, 0.0, 0.0, 0.0, 0.0, 0.0, 0.0, 0.0, 0.0, 0.0, 0.0, 0.0, 0.0, 0.0, 0.0, 0.0, 0.0, 0.0, 0.0, 0.0, 0.0, 0.0, 0.0, 0.0, 0.0, 0.0, 0.0, 0.0, 0.0, 0.0, 0.0, 0.0, 0.0, 0.0, 0.0, 0.0, 0.0, 0.0, 0.0, 0.0, 0.0, 0.0, 0.0, 0.0, 0.0, 0.0, 0.0, 0.0, 0.0, 0.0, 0.0, 0.0, 0.0, 0.0, 0.0, 0.0, 0.0, 0.0, 0.0, 0.0, 0.0, 0.0, 0.0, 0.0, 0.0, 0.0, 0.0, 0.0, 0.0, 0.0, 0.0, 0.0, 0.0, 0.0, 0.0, 0.0, 0.0, 0.0, 0.0, 0.0, 0.0, 0.0, 0.0, 0.0, 0.0, 0.0, 0.0, 0.0, 0.0, 0.0, 0.0, 0.0, 0.0, 0.0, 0.0, 0.0, 0.0, 0.0, 0.0, 0.0, 0.0, 0.0, 0.0, 0.0, 0.0, 0.0, 0.0, 0.0, 0.0, 0.0, 0.0, 0.0, 0.0, 0.0, 0.0, 0.0, 0.0, 0.0, 0.0, 0.0, 0.0, 0.0, 0.0, 0.0, 0.0, 0.0, 0.0, 0.0, 0.0, 0.0, 0.0, 0.0, 0.0, 0.0, 0.0, 0.0, 0.0, 0.0, 0.0, 0.0, 0.0, 0.0, 0.0, 0.0, 0.0, 0.0, 0.0, 0.0, 0.0, 0.0, 0.0, 0.0, 0.0, 0.0, 0.0, 0.0, 0.0, 0.0, 0.0, 0.0, 0.0, 0.0, 0.0, 0.0, 0.0, 0.0, 0.0, 0.0, 0.0, 0.0, 0.0, 0.0, 0.0, 0.0, 0.0, 0.0, 0.0, 0.0, 0.0, 0.0, 0.0, 0.0, 0.0, 0.0, 0.0, 0.0, 0.0, 0.0, 0.0, 0.0, 0.0, 0.0, 0.0, 0.0, 0.0, 0.0, 0.0, 0.0, 0.0, 0.0, 0.0, 0.0, 0.0, 0.0, 0.0, 0.0, 0.0, 0.0, 0.0, 0.0, 0.0, 0.0, 0.0, 0.0, 0.0, 0.0, 0.0, 0.0, 0.0, 0.0, 0.0, 0.0, 0.0, 0.0, 0.0, 0.0, 0.0, 0.0, 0.0, 0.0, 0.0, 0.0, 0.0, 0.0, 0.0, 0.0, 0.0, 0.0, 0.0, 0.0, 0.0, 0.0, 0.0, 0.0, 0.0, 0.0, 0.0, 0.0, 0.0, 0.0, 0.0, 0.0, 0.0, 0.0, 0.0, 0.0, 0.0, 0.0, 0.0, 0.0, 0.0, 0.0, 0.0, 0.0, 0.0, 0.0, 0.0, 0.0, 0.0, 0.0, 0.0, 0.0, 0.0, 0.0, 0.0, 0.0, 0.0, 0.0, 0.0, 0.0, 0.0, 0.0, 0.0, 0.0, 0.0, 0.0, 0.0, 0.0, 0.0, 0.0, 0.0, 0.0, 0.0, 0.0, 0.0, 0.0, 0.0, 0.0, 0.0, 0.0, 0.0, 0.0, 0.0, 0.0, 0.0, 0.0, 0.0, 0.0, 0.0, 0.0, 0.0, 0.0, 0.0, 0.0, 0.0, 0.0, 0.0, 0.0, 0.0, 0.0, 0.0, 0.0, 0.0, 0.0, 0.0, 0.0, 0.0, 0.0, 0.0, 0.0, 0.0, 0.0, 0.0, 0.0, 0.0, 0.0, 0.0, 0.0, 0.0, 0.0, 0.0, 0.0, 0.0, 0.0, 0.0, 0.0, 0.0, 0.0, 0.0, 0.0, 0.0, 0.0, 0.0, 0.0, 0.0, 0.0, 0.0, 0.0, 0.0, 0.0, 0.0, 0.0, 0.0, 0.0, 0.0, 0.0, 0.0, 0.0, 0.0, 0.0, 0.0, 0.0, 0.0, 0.0, 0.0, 0.0, 0.0, 0.0, 0.0, 0.0, 0.0, 0.0, 0.0, 0.0, 0.0, 0.0, 0.0, 0.0, 0.0, 0.0, 0.0, 0.0, 0.0, 0.0, 0.0, 0.0, 0.0, 0.0, 0.0, 0.0, 0.0, 0.0, 0.0, 0.0, 0.0, 0.0, 0.0, 0.0, 0.0, 0.0, 0.0, 0.0, 0.0, 0.0, 0.0, 0.0, 0.0, 0.0, 0.0, 0.0, 0.0, 0.0, 0.0, 0.0, 0.0, 0.0, 0.0, 0.0, 0.0, 0.0, 0.0, 0.0, 0.0, 0.0, 0.0, 0.0, 0.0, 0.0, 0.0, 0.0, 0.0, 0.0, 0.0, 0.0, 0.0, 0.0, 0.0, 0.0, 0.0, 0.0, 0.0, 0.0, 0.0, 0.0, 0.0, 0.0, 0.0, 0.0, 0.0, 0.0, 0.0, 0.0, 0.0, 0.0, 0.0, 0.0, 0.0, 0.0, 0.0, 0.0, 0.0, 0.0, 0.0, 0.0, 0.0, 0.0, 0.0, 0.0, 0.0, 0.0, 0.0, 0.0, 0.0, 0.0, 0.0, 0.0, 0.0, 0.0, 0.0, 0.0, 0.0, 0.0, 0.0, 0.0, 0.0, 0.0, 0.0, 0.0, 0.0, 0.0, 0.0, 0.0, 0.0, 0.0, 0.0, 0.0, 0.0, 0.0, 0.0, 0.0, 0.0, 0.0, 0.0, 0.0, 0.0, 0.0, 0.0, 0.0, 0.0, 0.0, 0.0, 0.0, 0.0, 0.0, 0.0, 0.0, 0.0, 0.0, 0.0, 0.0, 0.0, 0.0, 0.0, 0.0, 0.0, 0.0, 0.0, 0.0, 0.0, 0.0, 0.0, 0.0, 0.0, 0.0, 0.0, 0.0, 0.0, 0.0, 0.0, 0.0, 0.0, 0.0, 0.0, 0.0, 0.0, 0.0, 0.0, 0.0, 0.0, 0.0, 0.0, 0.0, 0.0, 0.0, 0.0, 0.0, 0.0, 0.0, 0.0, 0.0, 0.0, 0.0, 0.0, 0.0, 0.0, 0.0, 0.0, 0.0, 0.0, 0.0, 0.0, 0.0, 0.0, 0.0, 0.0, 0.0, 0.0, 0.0, 0.0, 0.0, 0.0, 0.0, 0.0, 0.0, 0.0, 0.0, 0.0, 0.0, 0.0, 0.0, 0.0, 0.0, 0.0, 0.0, 0.0, 0.0, 0.0, 0.0, 0.0, 0.0, 0.0, 0.0, 0.0, 0.0, 0.0, 0.0, 0.0, 0.0, 0.0, 0.0, 0.0, 0.0, 0.0, 0.0, 0.0, 0.0, 0.0, 0.0, 0.0, 0.0, 0.0, 0.0, 0.0, 0.0, 0.0, 0.0, 0.0, 0.0, 0.0, 0.0, 0.0, 0.0, 0.0, 0.0, 0.0, 0.0, 0.0, 0.0, 0.0, 0.0, 0.0, 0.0, 0.0, 0.0, 0.0, 0.0, 0.0, 0.0, 0.0, 0.0, 0.0, 0.0, 0.0, 0.0, 0.0, 0.0, 0.0, 0.0, 0.0, 0.0, 0.0, 0.0, 0.0, 0.0, 0.0, 0.0, 0.0, 0.0, 0.0, 0.0, 0.0, 0.0, 0.0, 0.0, 0.0, 0.0, 0.0, 0.0, 0.0, 0.0, 0.0, 0.0, 0.0, 0.0, 0.0, 0.0, 0.0, 0.0, 0.0, 0.0, 0.0, 0.0, 0.0, 0.0, 0.0, 0.0, 0.0, 0.0, 0.0, 0.0, 0.0, 0.0, 0.0, 0.0, 0.0, 0.0, 0.0, 0.0, 0.0, 0.0, 0.0, 0.0, 0.0, 0.0, 0.0, 0.0, 0.0, 0.0, 0.0, 0.0, 0.0, 0.0, 0.0, 0.0, 0.0, 0.0, 0.0, 0.0, 0.0, 0.0, 0.0, 0.0, 0.0, 0.0, 0.0, 0.0, 0.0, 0.0, 0.0, 0.0, 0.0, 0.0, 0.0, 0.0, 0.0, 0.0, 0.0, 0.0, 0.0, 0.0, 0.0, 0.0, 0.0, 0.0, 0.0, 0.0, 0.0, 0.0, 0.0, 0.0, 0.0, 0.0, 0.0, 0.0, 0.0, 0.0, 0.0, 0.0, 0.0, 0.0, 0.0, 0.0, 0.0, 0.0, 0.0, 0.0, 0.0, 0.0, 0.0, 0.0, 0.0, 0.0, 0.0, 0.0, 0.0, 0.0, 0.0, 0.0, 0.0, 0.0, 0.0, 0.0, 0.0, 0.0, 0.0, 0.0, 0.0, 0.0, 0.0, 0.0, 0.0, 0.0, 0.0, 0.0, 0.0, 0.0, 0.0, 0.0, 0.0, 0.0, 0.0, 0.0, 0.0, 0.0, 0.0, 0.0, 0.0, 0.0, 0.0, 0.0, 0.0, 0.0, 0.0, 0.0, 0.0, 0.0, 0.0, 0.0, 0.0, 0.0, 0.0, 0.0, 0.0, 0.0, 0.0, 0.0, 0.0, 0.0, 0.0, 0.0, 0.0, 0.0, 0.0, 0.0, 0.0, 0.0, 0.0, 0.0, 0.0, 0.0, 0.0, 0.0, 0.0, 0.0, 0.0, 0.0, 0.0, 0.0, 0.0, 0.0, 0.0, 0.0, 0.0, 0.0, 0.0, 0.0, 0.0, 0.0, 0.0, 0.0, 0.0, 0.0, 0.0, 0.0])
me_plane_005.materials.append(mat_adamantine_armor)
me_plane_005.materials.append(mat_white_paint)
me_plane_005.materials.append(mat_heat_paint)
me_plane_005.materials.append(mat_phase)
me_plane_005.use_remesh_preserve_volume = False
me_plane_005.use_remesh_preserve_attributes = False
me_plane_005.use_mirror_vertex_groups = False
me_plane_005.update()
me_plane_006 = bpy.data.meshes.new('Plane.006')
me_plane_006.from_pydata([(-0.04538, 1.359, 1.435), (-0.04538, 4.212, 1.435), (0.4284, 1.471, 1.435), (0.3167, 1.359, 1.435), (0.3167, 4.212, 1.435), (0.4284, 4.1, 1.435)], [], [(0, 3, 2, 5, 4, 1)])
_uv = me_plane_006.uv_layers.new(name='UVMap')
_uv.uv.foreach_set('vector', [0.0, 0.0, 0.9377, 0.0, 1.0, 0.05587, 1.0, 0.9441, 0.9377, 1.0, 0.0, 1.0])
me_plane_006.materials.append(mat_adamantine_armor)
me_plane_006.materials.append(mat_white_paint)
me_plane_006.materials.append(mat_heat_paint)
me_plane_006.materials.append(mat_phase)
me_plane_006.use_remesh_preserve_volume = False
me_plane_006.use_remesh_preserve_attributes = False
me_plane_006.use_mirror_vertex_groups = False
me_plane_006.update()
me_circle_001 = bpy.data.meshes.new('Circle.001')
me_circle_001.from_pydata([(0.03218, -11.4, -0.1052), (0.1057, -11.21, -0.1052), (0.09541, -3.384, -0.1052), (0.2881, -3.797, -0.1052), (0.4549, -11.78, -0.1052), (0.4686, -11.53, -0.1052), (1.276, -2.378, -0.1052), (1.114, -3.094, -0.1052), (0.2332, -2.807, -0.1052), (1.452, -1.483, -0.1052), (0.1937, -2.2, -0.1052), (1.652, -0.6162, -0.1052), (0.03535, -2.738, -0.1052), (0.03535, -2.2, -0.1052), (0.1166, -2.807, -0.1052), (0.0, -2.738, -0.1052), (0.0, -2.2, -0.1052)], [], [(1, 3, 7, 6, 2, 0, 4, 5), (8, 9, 11, 10), (8, 10, 13, 12, 14), (12, 13, 16, 15)])
_uv = me_circle_001.uv_layers.new(name='UVMap')
_uv.uv.foreach_set('vector', [0.4384, 0.007801, 1.0, 1.0, 1.0, 1.0, 0.0, 1.0, -0.1136, 0.9919, -0.05775, 0.003527, -0.022, 0.001344, 0.8847, -0.01806, 0.0, 0.0, 0.0, 0.0, 0.0, 0.0, 0.0, 0.0, 0.0, 0.0, 0.0, 0.0, 0.0, 0.0, 0.0, 0.0, 0.0, 0.0, 0.0, 0.0, 0.0, 0.0, 0.0, 0.0, 0.0, 0.0])
me_circle_001.use_remesh_preserve_volume = False
me_circle_001.use_remesh_preserve_attributes = False
me_circle_001.use_mirror_vertex_groups = False
me_circle_001.update()
me_circle_003 = bpy.data.meshes.new('Circle.003')
me_circle_003.from_pydata([(0.0, -0.9034, 0.0), (-0.1058, -0.9138, 0.0), (-0.2075, -0.9447, 0.0), (-0.3012, -0.9948, 0.0), (-0.3834, -1.062, 0.0), (-0.4508, -1.144, 0.0), (-0.5009, -1.238, 0.0), (-0.5318, -1.34, 0.0), (-0.5422, -1.446, 0.0), (-0.5318, -1.551, 0.0), (-0.5009, -1.653, 0.0), (-0.4508, -1.747, 0.0), (-0.3834, -1.829, 0.0), (-0.3012, -1.896, 0.0), (-0.2075, -1.946, 0.0), (-0.1058, -1.977, 0.0), (1.767e-07, -1.988, 0.0), (0.1058, -1.977, 0.0), (0.2075, -1.946, 0.0), (0.3012, -1.896, 0.0), (0.3834, -1.829, 0.0), (0.4508, -1.747, 0.0), (0.5009, -1.653, 0.0), (0.5318, -1.551, 0.0), (0.5422, -1.446, 0.0), (0.5318, -1.34, 0.0), (0.5009, -1.238, 0.0), (0.4508, -1.144, 0.0), (0.3834, -1.062, 0.0), (0.3012, -0.9948, 0.0), (0.2075, -0.9447, 0.0), (0.1058, -0.9138, 0.0)], [], [(1, 2, 3, 4, 5, 6, 7, 8, 9, 10, 11, 12, 13, 14, 15, 16, 17, 18, 19, 20, 21, 22, 23, 24, 25, 26, 27, 28, 29, 30, 31, 0)])
_uv = me_circle_003.uv_layers.new(name='UVMap')
_uv.uv.foreach_set('vector', [0.0, 0.0, 0.0, 0.0, 0.0, 0.0, 0.0, 0.0, 0.0, 0.0, 0.0, 0.0, 0.0, 0.0, 0.0, 0.0, 0.0, 0.0, 0.0, 0.0, 0.0, 0.0, 0.0, 0.0, 0.0, 0.0, 0.0, 0.0, 0.0, 0.0, 0.0, 0.0, 0.0, 0.0, 0.0, 0.0, 0.0, 0.0, 0.0, 0.0, 0.0, 0.0, 0.0, 0.0, 0.0, 0.0, 0.0, 0.0, 0.0, 0.0, 0.0, 0.0, 0.0, 0.0, 0.0, 0.0, 0.0, 0.0, 0.0, 0.0, 0.0, 0.0, 0.0, 0.0])
me_circle_003.use_remesh_preserve_volume = False
me_circle_003.use_remesh_preserve_attributes = False
me_circle_003.use_mirror_vertex_groups = False
me_circle_003.update()

# ---- objects
ob_hull = bpy.data.objects.new('Hull', me_cube_001)
ob_armor_bottom = bpy.data.objects.new('Armor Bottom', me_cube_002)
ob_armor_top = bpy.data.objects.new('Armor Top', me_plane_005)
ob_ark_hatch_blueprint = bpy.data.objects.new('Ark Hatch Blueprint', me_plane_006)
ob_stripe_paint_blueprint = bpy.data.objects.new('Stripe Paint Blueprint', me_circle_001)
ob_circle_paint_blueprint = bpy.data.objects.new('Circle Paint Blueprint', me_circle_003)

# ---- transforms, parenting, visibility, modifiers, constraints
ob_hull.location = (0.0, 0.0, 0.0)
ob_hull.lineart.crease_threshold = 0.0
_m = ob_hull.modifiers.new('Mirror', 'MIRROR')
_m.use_clip = True
_m.merge_threshold = 0.015
_m = ob_hull.modifiers.new('Bevel', 'BEVEL')
_m.width = 0.005
_m.width_pct = 0.005
_m.use_clamp_overlap = False
ob_armor_bottom.location = (0.0, 0.0, 0.0)
ob_armor_bottom.lineart.crease_threshold = 0.0
_m = ob_armor_bottom.modifiers.new('EdgeSplit', 'EDGE_SPLIT')
_m.use_edge_angle = False
_m = ob_armor_bottom.modifiers.new('Solidify', 'SOLIDIFY')
_m.nonmanifold_thickness_mode = 'FIXED'
_m.nonmanifold_merge_threshold = 0.0003
_m = ob_armor_bottom.modifiers.new('Bevel', 'BEVEL')
_m.width = 0.005
_m.width_pct = 0.005
_m.use_clamp_overlap = False
_m = ob_armor_bottom.modifiers.new('Mirror', 'MIRROR')
_m.use_clip = True
_m.use_mirror_merge = False
_m.merge_threshold = 0.015
ob_armor_top.location = (0.0, 0.0, 1.293)
ob_armor_top.lineart.crease_threshold = 0.0
_m = ob_armor_top.modifiers.new('Bevel', 'BEVEL')
_m.width = 0.006
_m.width_pct = 0.006
_m.angle_limit = 0.1623
_m.use_clamp_overlap = False
_m = ob_armor_top.modifiers.new('Mirror', 'MIRROR')
_m.use_mirror_merge = False
ob_ark_hatch_blueprint.location = (0.0, 0.0, 1.293)
ob_ark_hatch_blueprint.hide_viewport = True
ob_ark_hatch_blueprint.hide_select = True
ob_ark_hatch_blueprint.hide_render = True
ob_ark_hatch_blueprint.lineart.crease_threshold = 0.0
ob_stripe_paint_blueprint.location = (0.0, 5.011, 3.593)
ob_stripe_paint_blueprint.hide_viewport = True
ob_stripe_paint_blueprint.hide_select = True
ob_stripe_paint_blueprint.hide_render = True
ob_stripe_paint_blueprint.lineart.crease_threshold = 0.0
_m = ob_stripe_paint_blueprint.modifiers.new('Mirror', 'MIRROR')
ob_circle_paint_blueprint.location = (0.0, 5.366, 3.593)
ob_circle_paint_blueprint.hide_viewport = True
ob_circle_paint_blueprint.hide_select = True
ob_circle_paint_blueprint.hide_render = True
ob_circle_paint_blueprint.lineart.crease_threshold = 0.0

# ---- collection membership
col_collection.objects.link(ob_hull)
col_collection.objects.link(ob_armor_bottom)
col_collection.objects.link(ob_armor_top)
col_collection_2.objects.link(ob_ark_hatch_blueprint)
col_collection_2.objects.link(ob_stripe_paint_blueprint)
col_collection_2.objects.link(ob_circle_paint_blueprint)

# ---- scene / render settings (as saved in the file)
scene.frame_start = 1; scene.frame_end = 250; scene.frame_set(38)
scene.render.engine = 'BLENDER_EEVEE_NEXT'
scene.render.motion_blur_shutter = 1.0
scene.cycles.use_denoising = False
scene.cycles.samples = 128
scene.cycles.sampling_pattern = 'TABULATED_SOBOL'
scene.cycles.use_adaptive_sampling = False
scene.cycles.use_light_tree = False
scene.view_settings.view_transform = 'Filmic'
bpy.context.view_layer.update()

# ---- added for rendering (the .blend has no active camera and no usable light): camera, sun
cam_auto = bpy.data.cameras.new('AutoCamera')
cam_auto.lens = 50.0
cam_auto.sensor_width = 36.0
cam_auto.clip_end = 1000.0
ob_auto_camera = bpy.data.objects.new('AutoCamera', cam_auto)
scene.collection.objects.link(ob_auto_camera)
ob_auto_camera.location = (16.2947, -18.01, 12.8962)
ob_auto_camera.rotation_euler = (1.09748, -7.21219e-08, 0.694738)
scene.camera = ob_auto_camera
light_auto_sun = bpy.data.lights.new('AutoSun', 'SUN')
light_auto_sun.energy = 3.0
light_auto_sun.angle = 0.0523599
ob_auto_sun = bpy.data.objects.new('AutoSun', light_auto_sun)
scene.collection.objects.link(ob_auto_sun)
ob_auto_sun.rotation_euler = (0.872665, 0.174533, 0.523599)
bpy.context.view_layer.update()
